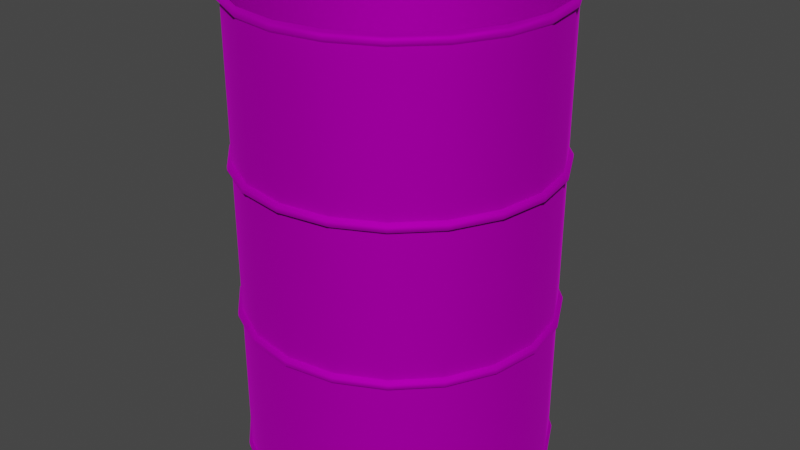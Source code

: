 # Source: untitled.blend  (saved by Blender 2.90.8; exported with 4.5.12 LTS)
import bpy
from mathutils import Matrix  # noqa: F401  (used for matrix-valued properties, if any)

bpy.ops.wm.read_factory_settings(use_empty=True)
scene = bpy.context.scene
scene.name = 'Scene'

# ---- collections
col_collection = bpy.data.collections.new('Collection'); scene.collection.children.link(col_collection)

# ---- images (referenced by path relative to the original .blend; pixels are not part of the script)
import os
ASSET_DIR = os.environ.get("B2B_ASSET_DIR", "")  # directory of the original .blend (textures are referenced by path, not embedded)
HERE = os.path.dirname(os.path.abspath(__file__))  # packed textures are extracted next to this script under _unpacked/

def load_image(name, relpath, width, height, colorspace="sRGB"):
    """Load a texture the original file referenced (path relative to the .blend, or extracted next to this script)."""
    p = next((c for c in (os.path.join(HERE, relpath), os.path.join(ASSET_DIR, relpath)) if relpath and os.path.exists(c)), "")
    if p:
        img = bpy.data.images.load(p, check_existing=True)
        img.name = name
    else:  # same state as the original file: an image datablock whose file is absent (Cycles renders it pink)
        img = bpy.data.images.new(name, width, height)
        img.source = "FILE"
        img.filepath = "//" + (relpath or name)
    img.colorspace_settings.name = colorspace
    return img
img_map__1 = load_image('Map #1', 'T_barrel.psd', 1024, 1024, 'sRGB')

# ---- materials (node trees are filled in below, after node groups)
mat_material__2 = bpy.data.materials.new('Material #2')
mat_material__2.use_transparent_shadow = False
mat_material__2.diffuse_color = (0.588, 0.588, 0.588, 1.0)
mat_material__2.roughness = 0.8586
mat_material__2.specular_intensity = 0.0
mat_material__2.metallic = 1.0

# ---- material node trees
mat_material__2.use_nodes = True; mat_material__2.node_tree.nodes.clear()
_N = mat_material__2.node_tree.nodes; _L = mat_material__2.node_tree.links
n0 = _N.new('ShaderNodeBsdfPrincipled'); n0.name = 'Principled BSDF'; n0.location = (10, 300)
n0.distribution = 'GGX'
n0.subsurface_method = 'BURLEY'
n0.inputs[1].default_value = 1.0
n0.inputs[2].default_value = 0.8586
n0.inputs[3].default_value = 1.45
n0.inputs[13].default_value = 0.0
n0.inputs[27].default_value = (0.0, 0.0, 0.0, 1.0)
n0.inputs[28].default_value = 1.0
n1 = _N.new('ShaderNodeOutputMaterial'); n1.name = 'Material Output'; n1.location = (300, 300)
n2 = _N.new('ShaderNodeNormalMap'); n2.name = 'Normal Map'; n2.location = (-300, -300)
n2.label = 'Normal/Map'
n3 = _N.new('ShaderNodeTexImage'); n3.name = 'Image Texture'; n3.location = (-300, 600)
n3.image = img_map__1
_L.new(n0.outputs[0], n1.inputs[0])
_L.new(n2.outputs[0], n0.inputs[5])
_L.new(n3.outputs[0], n0.inputs[0])
n1.is_active_output = True

# ---- world
world_world = bpy.data.worlds.new('World'); scene.world = world_world
world_world.use_nodes = True; world_world.node_tree.nodes.clear()
_N = world_world.node_tree.nodes; _L = world_world.node_tree.links
n0 = _N.new('ShaderNodeOutputWorld'); n0.name = 'World Output'; n0.location = (300, 300)
n1 = _N.new('ShaderNodeBackground'); n1.name = 'Background'; n1.location = (10, 300)
n1.inputs[0].default_value = (0.05088, 0.05088, 0.05088, 1.0)
_L.new(n1.outputs[0], n0.inputs[0])
n0.is_active_output = True
world_world.color = (0.05088, 0.05088, 0.05088)
world_world.use_sun_shadow = False
world_world.sun_shadow_jitter_overblur = 0.0

# ---- meshes
me_mesh = bpy.data.meshes.new('Mesh')
me_mesh.from_pydata([(27.32, 8.877, 57.03), (28.73, 1.239e-08, 57.03), (28.73, 1.239e-08, 30.6), (27.32, 8.877, 30.6), (23.24, 16.89, 57.03), (23.24, 16.89, 30.6), (16.89, 23.24, 57.03), (16.89, 23.24, 30.6), (8.877, 27.32, 57.03), (8.877, 27.32, 30.6), (-1.22e-06, 28.73, 57.03), (-1.22e-06, 28.73, 30.6), (-8.877, 27.32, 57.03), (-8.877, 27.32, 30.6), (-16.89, 23.24, 57.03), (-16.89, 23.24, 30.6), (-23.24, 16.89, 57.03), (-23.24, 16.89, 30.6), (-27.32, 8.877, 57.03), (-27.32, 8.877, 30.6), (-28.73, -9.348e-06, 57.03), (-28.73, -9.348e-06, 30.6), (-27.32, -8.877, 57.03), (-27.32, -8.877, 30.6), (-23.24, -16.89, 57.03), (-23.24, -16.89, 30.6), (-16.89, -23.24, 57.03), (-16.89, -23.24, 30.6), (-8.877, -27.32, 57.03), (-8.877, -27.32, 30.6), (2.778e-05, -28.73, 57.03), (2.778e-05, -28.73, 30.6), (8.877, -27.32, 57.03), (8.877, -27.32, 30.6), (16.89, -23.24, 57.03), (16.89, -23.24, 30.6), (23.24, -16.89, 57.03), (23.24, -16.89, 30.6), (27.32, -8.877, 57.03), (27.32, -8.877, 30.6), (27.13, 8.816, 87.69), (28.53, 7.502e-06, 87.69), (29.31, 1.038e-05, 86.52), (27.88, 9.059, 86.52), (29.08, 7.658e-06, -0.1252), (27.66, 8.987, -0.1252), (27.88, 9.059, 1.309), (29.31, 1.038e-05, 1.309), (23.08, 16.77, 87.69), (23.72, 17.23, 86.52), (23.53, 17.09, -0.1252), (23.72, 17.23, 1.309), (16.77, 23.08, 87.69), (17.23, 23.72, 86.52), (17.09, 23.53, -0.1252), (17.23, 23.72, 1.309), (8.816, 27.13, 87.69), (9.059, 27.88, 86.52), (8.987, 27.66, -0.1252), (9.059, 27.88, 1.309), (-1.122e-06, 28.53, 87.69), (-1.282e-06, 29.31, 86.52), (-1.248e-06, 29.08, -0.1252), (-1.282e-06, 29.31, 1.309), (-8.816, 27.13, 87.69), (-9.059, 27.88, 86.52), (-8.987, 27.66, -0.1252), (-9.059, 27.88, 1.309), (-16.77, 23.08, 87.69), (-17.23, 23.72, 86.52), (-17.09, 23.53, -0.1252), (-17.23, 23.72, 1.309), (-23.08, 16.77, 87.69), (-23.72, 17.23, 86.52), (-23.53, 17.09, -0.1252), (-23.72, 17.23, 1.309), (-27.13, 8.816, 87.69), (-27.88, 9.059, 86.52), (-27.66, 8.987, -0.1252), (-27.88, 9.059, 1.309), (-28.53, -9.337e-06, 87.69), (-29.31, -9.599e-06, 86.52), (-29.08, -9.507e-06, -0.1252), (-29.31, -9.599e-06, 1.309), (-27.13, -8.816, 87.69), (-27.88, -9.059, 86.52), (-27.66, -8.987, -0.1252), (-27.88, -9.059, 1.309), (-23.08, -16.77, 87.69), (-23.72, -17.23, 86.52), (-23.53, -17.09, -0.1252), (-23.72, -17.23, 1.309), (-16.77, -23.08, 87.69), (-17.23, -23.72, 86.52), (-17.09, -23.53, -0.1252), (-17.23, -23.72, 1.309), (-8.816, -27.13, 87.69), (-9.059, -27.88, 86.52), (-8.986, -27.66, -0.1252), (-9.059, -27.88, 1.309), (2.769e-05, -28.53, 87.69), (2.833e-05, -29.31, 86.52), (2.812e-05, -29.08, -0.1252), (2.833e-05, -29.31, 1.309), (8.816, -27.13, 87.69), (9.059, -27.88, 86.52), (8.987, -27.66, -0.1252), (9.059, -27.88, 1.309), (16.77, -23.08, 87.69), (17.23, -23.72, 86.52), (17.09, -23.53, -0.1252), (17.23, -23.72, 1.309), (23.08, -16.77, 87.69), (23.72, -17.23, 86.52), (23.53, -17.09, -0.1252), (23.72, -17.23, 1.309), (27.13, -8.816, 87.69), (27.88, -9.059, 86.52), (27.66, -8.986, -0.1252), (27.88, -9.059, 1.309), (27.32, 8.877, 85.84), (28.73, 1.239e-08, 85.84), (28.73, 1.239e-08, 58.84), (27.32, 8.877, 58.84), (28.73, 1.239e-08, 1.721), (27.32, 8.877, 1.721), (27.32, 8.877, 28.79), (28.73, 1.239e-08, 28.79), (23.24, 16.89, 85.84), (23.24, 16.89, 58.84), (23.24, 16.89, 1.721), (23.24, 16.89, 28.79), (16.89, 23.24, 85.84), (16.89, 23.24, 58.84), (16.89, 23.24, 1.721), (16.89, 23.24, 28.79), (8.877, 27.32, 85.84), (8.877, 27.32, 58.84), (8.877, 27.32, 1.721), (8.877, 27.32, 28.79), (-1.22e-06, 28.73, 85.84), (-1.22e-06, 28.73, 58.84), (-1.22e-06, 28.73, 1.721), (-1.22e-06, 28.73, 28.79), (-8.877, 27.32, 85.84), (-8.877, 27.32, 58.84), (-8.877, 27.32, 1.721), (-8.877, 27.32, 28.79), (-16.89, 23.24, 85.84), (-16.89, 23.24, 58.84), (-16.89, 23.24, 1.721), (-16.89, 23.24, 28.79), (-23.24, 16.89, 85.84), (-23.24, 16.89, 58.84), (-23.24, 16.89, 1.721), (-23.24, 16.89, 28.79), (-27.32, 8.877, 85.84), (-27.32, 8.877, 58.84), (-27.32, 8.877, 1.721), (-27.32, 8.877, 28.79), (-28.73, -9.348e-06, 85.84), (-28.73, -9.348e-06, 58.84), (-28.73, -9.348e-06, 1.721), (-28.73, -9.348e-06, 28.79), (-27.32, -8.877, 85.84), (-27.32, -8.877, 58.84), (-27.32, -8.877, 1.721), (-27.32, -8.877, 28.79), (-23.24, -16.89, 85.84), (-23.24, -16.89, 58.84), (-23.24, -16.89, 1.721), (-23.24, -16.89, 28.79), (-16.89, -23.24, 85.84), (-16.89, -23.24, 58.84), (-16.89, -23.24, 1.721), (-16.89, -23.24, 28.79), (-8.877, -27.32, 85.84), (-8.877, -27.32, 58.84), (-8.877, -27.32, 1.721), (-8.877, -27.32, 28.79), (2.778e-05, -28.73, 85.84), (2.778e-05, -28.73, 58.84), (2.778e-05, -28.73, 1.721), (2.778e-05, -28.73, 28.79), (8.877, -27.32, 85.84), (8.877, -27.32, 58.84), (8.877, -27.32, 1.721), (8.877, -27.32, 28.79), (16.89, -23.24, 85.84), (16.89, -23.24, 58.84), (16.89, -23.24, 1.721), (16.89, -23.24, 28.79), (23.24, -16.89, 85.84), (23.24, -16.89, 58.84), (23.24, -16.89, 1.721), (23.24, -16.89, 28.79), (27.32, -8.877, 85.84), (27.32, -8.877, 58.84), (27.32, -8.877, 1.721), (27.32, -8.877, 28.79), (28.11, 9.134, 57.55), (28.11, 9.134, 58.32), (29.56, 1.958e-05, 58.32), (29.56, 1.958e-05, 57.55), (29.56, 1.958e-05, 30.08), (29.56, -1.889e-05, 29.31), (28.11, 9.134, 29.31), (28.11, 9.134, 30.08), (23.91, 17.37, 57.55), (23.91, 17.37, 58.32), (23.91, 17.37, 29.31), (23.91, 17.37, 30.08), (17.37, 23.91, 57.55), (17.37, 23.91, 58.32), (17.37, 23.91, 29.31), (17.37, 23.91, 30.08), (9.134, 28.11, 57.55), (9.134, 28.11, 58.32), (9.134, 28.11, 29.31), (9.134, 28.11, 30.08), (-1.254e-06, 29.56, 57.55), (-1.254e-06, 29.56, 58.32), (-1.251e-06, 29.56, 29.31), (-1.251e-06, 29.56, 30.08), (-9.134, 28.11, 57.55), (-9.134, 28.11, 58.32), (-9.134, 28.11, 29.31), (-9.134, 28.11, 30.08), (-17.37, 23.91, 57.55), (-17.37, 23.91, 58.32), (-17.37, 23.91, 29.31), (-17.37, 23.91, 30.08), (-23.91, 17.37, 57.55), (-23.91, 17.37, 58.32), (-23.91, 17.37, 29.31), (-23.91, 17.37, 30.08), (-28.11, 9.134, 57.55), (-28.11, 9.134, 58.32), (-28.11, 9.134, 29.31), (-28.11, 9.134, 30.08), (-29.56, -9.685e-06, 57.55), (-29.56, -9.685e-06, 58.32), (-29.56, -9.686e-06, 29.31), (-29.56, -9.686e-06, 30.08), (-28.11, -9.134, 57.55), (-28.11, -9.134, 58.32), (-28.11, -9.134, 29.31), (-28.11, -9.134, 30.08), (-23.91, -17.37, 57.55), (-23.91, -17.37, 58.32), (-23.91, -17.37, 29.31), (-23.91, -17.37, 30.08), (-17.37, -23.91, 57.55), (-17.37, -23.91, 58.32), (-17.37, -23.91, 29.31), (-17.37, -23.91, 30.08), (-9.134, -28.11, 57.55), (-9.134, -28.11, 58.32), (-9.134, -28.11, 29.31), (-9.134, -28.11, 30.08), (2.863e-05, -29.56, 57.55), (2.863e-05, -29.56, 58.32), (2.863e-05, -29.56, 29.31), (2.863e-05, -29.56, 30.08), (9.134, -28.11, 57.55), (9.134, -28.11, 58.32), (9.134, -28.11, 29.31), (9.134, -28.11, 30.08), (17.37, -23.91, 57.55), (17.37, -23.91, 58.32), (17.37, -23.91, 29.31), (17.37, -23.91, 30.08), (23.91, -17.37, 57.55), (23.91, -17.37, 58.32), (23.91, -17.37, 29.31), (23.91, -17.37, 30.08), (28.11, -9.134, 57.55), (28.11, -9.134, 58.32), (28.11, -9.134, 29.31), (28.11, -9.134, 30.08), (-22.78, -16.55, 86.61)], [(88, 280)], [(0, 1, 2, 3), (4, 0, 3, 5), (6, 4, 5, 7), (8, 6, 7, 9), (10, 8, 9, 11), (12, 10, 11, 13), (14, 12, 13, 15), (16, 14, 15, 17), (18, 16, 17, 19), (20, 18, 19, 21), (22, 20, 21, 23), (24, 22, 23, 25), (26, 24, 25, 27), (28, 26, 27, 29), (30, 28, 29, 31), (32, 30, 31, 33), (34, 32, 33, 35), (36, 34, 35, 37), (38, 36, 37, 39), (1, 38, 39, 2), (40, 41, 42, 43), (44, 45, 46, 47), (48, 40, 43, 49), (45, 50, 51, 46), (52, 48, 49, 53), (50, 54, 55, 51), (56, 52, 53, 57), (54, 58, 59, 55), (60, 56, 57, 61), (58, 62, 63, 59), (64, 60, 61, 65), (62, 66, 67, 63), (68, 64, 65, 69), (66, 70, 71, 67), (72, 68, 69, 73), (70, 74, 75, 71), (76, 72, 73, 77), (74, 78, 79, 75), (80, 76, 77, 81), (78, 82, 83, 79), (84, 80, 81, 85), (82, 86, 87, 83), (88, 84, 85, 89), (86, 90, 91, 87), (92, 88, 89, 93), (90, 94, 95, 91), (96, 92, 93, 97), (94, 98, 99, 95), (100, 96, 97, 101), (98, 102, 103, 99), (104, 100, 101, 105), (102, 106, 107, 103), (108, 104, 105, 109), (106, 110, 111, 107), (112, 108, 109, 113), (110, 114, 115, 111), (116, 112, 113, 117), (114, 118, 119, 115), (41, 116, 117, 42), (118, 44, 47, 119), (120, 121, 122, 123), (124, 125, 126, 127), (128, 120, 123, 129), (125, 130, 131, 126), (132, 128, 129, 133), (130, 134, 135, 131), (136, 132, 133, 137), (134, 138, 139, 135), (140, 136, 137, 141), (138, 142, 143, 139), (144, 140, 141, 145), (142, 146, 147, 143), (148, 144, 145, 149), (146, 150, 151, 147), (152, 148, 149, 153), (150, 154, 155, 151), (156, 152, 153, 157), (154, 158, 159, 155), (160, 156, 157, 161), (158, 162, 163, 159), (164, 160, 161, 165), (162, 166, 167, 163), (168, 164, 165, 169), (166, 170, 171, 167), (172, 168, 169, 173), (170, 174, 175, 171), (176, 172, 173, 177), (174, 178, 179, 175), (180, 176, 177, 181), (178, 182, 183, 179), (184, 180, 181, 185), (182, 186, 187, 183), (188, 184, 185, 189), (186, 190, 191, 187), (192, 188, 189, 193), (190, 194, 195, 191), (196, 192, 193, 197), (194, 198, 199, 195), (121, 196, 197, 122), (198, 124, 127, 199), (200, 201, 202, 203), (204, 205, 206, 207), (208, 209, 201, 200), (207, 206, 210, 211), (212, 213, 209, 208), (211, 210, 214, 215), (216, 217, 213, 212), (215, 214, 218, 219), (220, 221, 217, 216), (219, 218, 222, 223), (224, 225, 221, 220), (223, 222, 226, 227), (228, 229, 225, 224), (227, 226, 230, 231), (232, 233, 229, 228), (231, 230, 234, 235), (236, 237, 233, 232), (235, 234, 238, 239), (240, 241, 237, 236), (239, 238, 242, 243), (244, 245, 241, 240), (243, 242, 246, 247), (248, 249, 245, 244), (247, 246, 250, 251), (252, 253, 249, 248), (251, 250, 254, 255), (256, 257, 253, 252), (255, 254, 258, 259), (260, 261, 257, 256), (259, 258, 262, 263), (264, 265, 261, 260), (263, 262, 266, 267), (268, 269, 265, 264), (267, 266, 270, 271), (272, 273, 269, 268), (271, 270, 274, 275), (276, 277, 273, 272), (275, 274, 278, 279), (203, 202, 277, 276), (279, 278, 205, 204), (1, 0, 200, 203), (0, 4, 208, 200), (4, 6, 212, 208), (6, 8, 216, 212), (8, 10, 220, 216), (10, 12, 224, 220), (12, 14, 228, 224), (14, 16, 232, 228), (16, 18, 236, 232), (18, 20, 240, 236), (20, 22, 244, 240), (22, 24, 248, 244), (24, 26, 252, 248), (26, 28, 256, 252), (28, 30, 260, 256), (30, 32, 264, 260), (32, 34, 268, 264), (34, 36, 272, 268), (36, 38, 276, 272), (38, 1, 203, 276), (123, 122, 202, 201), (122, 197, 277, 202), (197, 193, 273, 277), (193, 189, 269, 273), (189, 185, 265, 269), (185, 181, 261, 265), (181, 177, 257, 261), (177, 173, 253, 257), (173, 169, 249, 253), (169, 165, 245, 249), (165, 161, 241, 245), (161, 157, 237, 241), (157, 153, 233, 237), (153, 149, 229, 233), (149, 145, 225, 229), (145, 141, 221, 225), (141, 137, 217, 221), (137, 133, 213, 217), (133, 129, 209, 213), (129, 123, 201, 209), (3, 2, 204, 207), (2, 39, 279, 204), (39, 37, 275, 279), (37, 35, 271, 275), (35, 33, 267, 271), (33, 31, 263, 267), (31, 29, 259, 263), (29, 27, 255, 259), (27, 25, 251, 255), (25, 23, 247, 251), (23, 21, 243, 247), (21, 19, 239, 243), (19, 17, 235, 239), (17, 15, 231, 235), (15, 13, 227, 231), (13, 11, 223, 227), (11, 9, 219, 223), (9, 7, 215, 219), (7, 5, 211, 215), (5, 3, 207, 211), (127, 126, 206, 205), (126, 131, 210, 206), (131, 135, 214, 210), (135, 139, 218, 214), (139, 143, 222, 218), (143, 147, 226, 222), (147, 151, 230, 226), (151, 155, 234, 230), (155, 159, 238, 234), (159, 163, 242, 238), (163, 167, 246, 242), (167, 171, 250, 246), (171, 175, 254, 250), (175, 179, 258, 254), (179, 183, 262, 258), (183, 187, 266, 262), (187, 191, 270, 266), (191, 195, 274, 270), (195, 199, 278, 274), (199, 127, 205, 278), (125, 124, 47, 46), (124, 198, 119, 47), (198, 194, 115, 119), (194, 190, 111, 115), (190, 186, 107, 111), (186, 182, 103, 107), (182, 178, 99, 103), (178, 174, 95, 99), (174, 170, 91, 95), (170, 166, 87, 91), (166, 162, 83, 87), (162, 158, 79, 83), (158, 154, 75, 79), (154, 150, 71, 75), (150, 146, 67, 71), (146, 142, 63, 67), (142, 138, 59, 63), (138, 134, 55, 59), (134, 130, 51, 55), (130, 125, 46, 51), (121, 120, 43, 42), (120, 128, 49, 43), (128, 132, 53, 49), (132, 136, 57, 53), (136, 140, 61, 57), (140, 144, 65, 61), (144, 148, 69, 65), (148, 152, 73, 69), (152, 156, 77, 73), (156, 160, 81, 77), (160, 164, 85, 81), (164, 168, 89, 85), (168, 172, 93, 89), (172, 176, 97, 93), (176, 180, 101, 97), (180, 184, 105, 101), (184, 188, 109, 105), (188, 192, 113, 109), (192, 196, 117, 113), (196, 121, 42, 117), (54, 50, 45, 58), (58, 45, 44, 62), (62, 44, 118, 66), (66, 118, 114, 70), (70, 114, 110, 74), (74, 110, 106, 78), (78, 106, 102, 82), (82, 102, 98, 86), (86, 98, 94, 90)])
me_mesh.polygons.foreach_set('use_smooth', [True] * 269)
_k = set([(0, 1), (0, 4), (1, 38), (2, 3), (2, 39), (3, 5), (4, 6), (5, 7), (6, 8), (7, 9), (8, 10), (9, 11), (10, 12), (11, 13), (12, 14), (13, 15), (14, 16), (15, 17), (16, 18), (17, 19), (18, 20), (19, 21), (20, 22), (21, 23), (22, 24), (23, 25), (24, 26), (25, 27), (26, 28), (27, 29), (28, 30), (29, 31), (30, 32), (31, 33), (32, 34), (33, 35), (34, 36), (35, 37), (36, 38), (37, 39), (120, 121), (120, 128), (121, 196), (122, 123), (122, 197), (123, 129), (124, 125), (124, 198), (125, 130), (126, 127), (126, 131), (127, 199), (128, 132), (129, 133), (130, 134), (131, 135), (132, 136), (133, 137), (134, 138), (135, 139), (136, 140), (137, 141), (138, 142), (139, 143), (140, 144), (141, 145), (142, 146), (143, 147), (144, 148), (145, 149), (146, 150), (147, 151), (148, 152), (149, 153), (150, 154), (151, 155), (152, 156), (153, 157), (154, 158), (155, 159), (156, 160), (157, 161), (158, 162), (159, 163), (160, 164), (161, 165), (162, 166), (163, 167), (164, 168), (165, 169), (166, 170), (167, 171), (168, 172), (169, 173), (170, 174), (171, 175), (172, 176), (173, 177), (174, 178), (175, 179), (176, 180), (177, 181), (178, 182), (179, 183), (180, 184), (181, 185), (182, 186), (183, 187), (184, 188), (185, 189), (186, 190), (187, 191), (188, 192), (189, 193), (190, 194), (191, 195), (192, 196), (193, 197), (194, 198), (195, 199)])
me_mesh.attributes.new('sharp_edge', 'BOOLEAN', 'EDGE').data.foreach_set('value', [ (min(e.vertices), max(e.vertices)) in _k for e in me_mesh.edges])
_uv = me_mesh.uv_layers.new(name='UVChannel_1')
_uv.uv.foreach_set('vector', [0.05262, 0.4369, 0.003249, 0.4368, 0.003252, 0.2397, 0.05262, 0.2396, 0.1023, 0.4369, 0.05262, 0.4369, 0.05262, 0.2396, 0.1023, 0.2396, 0.152, 0.4369, 0.1023, 0.4369, 0.1023, 0.2396, 0.1521, 0.2397, 0.2018, 0.4369, 0.152, 0.4369, 0.1521, 0.2397, 0.2018, 0.2397, 0.2515, 0.4369, 0.2018, 0.4369, 0.2018, 0.2397, 0.2515, 0.2397, 0.3012, 0.437, 0.2515, 0.4369, 0.2515, 0.2397, 0.3012, 0.2398, 0.351, 0.437, 0.3012, 0.437, 0.3012, 0.2398, 0.351, 0.2398, 0.4007, 0.437, 0.351, 0.437, 0.351, 0.2398, 0.4007, 0.2398, 0.4504, 0.437, 0.4007, 0.437, 0.4007, 0.2398, 0.4504, 0.2398, 0.5001, 0.437, 0.4504, 0.437, 0.4504, 0.2398, 0.5001, 0.2398, 0.5498, 0.437, 0.5001, 0.437, 0.5001, 0.2398, 0.5498, 0.2398, 0.5995, 0.437, 0.5498, 0.437, 0.5498, 0.2398, 0.5995, 0.2398, 0.6492, 0.437, 0.5995, 0.437, 0.5995, 0.2398, 0.6492, 0.2398, 0.699, 0.437, 0.6492, 0.437, 0.6492, 0.2398, 0.6989, 0.2397, 0.7487, 0.4369, 0.699, 0.437, 0.6989, 0.2397, 0.7487, 0.2397, 0.7984, 0.4369, 0.7487, 0.4369, 0.7487, 0.2397, 0.7984, 0.2397, 0.8481, 0.4369, 0.7984, 0.4369, 0.7984, 0.2397, 0.8481, 0.2397, 0.8979, 0.4369, 0.8481, 0.4369, 0.8481, 0.2397, 0.8979, 0.2396, 0.9475, 0.4369, 0.8979, 0.4369, 0.8979, 0.2396, 0.9475, 0.2396, 0.9969, 0.4368, 0.9475, 0.4369, 0.9475, 0.2396, 0.9969, 0.2397, 0.05274, 0.6741, 0.003011, 0.6741, 0.00289, 0.6652, 0.05278, 0.6652, 0.003043, 0.00123, 0.05277, 0.001227, 0.05282, 0.01205, 0.00292, 0.01208, 0.1025, 0.6741, 0.05274, 0.6741, 0.05278, 0.6652, 0.1025, 0.6652, 0.05277, 0.001227, 0.1025, 0.001224, 0.1025, 0.01206, 0.05282, 0.01205, 0.1522, 0.6741, 0.1025, 0.6741, 0.1025, 0.6652, 0.1522, 0.6652, 0.1025, 0.001224, 0.1522, 0.001272, 0.1522, 0.01211, 0.1025, 0.01206, 0.2019, 0.6741, 0.1522, 0.6741, 0.1522, 0.6652, 0.2019, 0.6653, 0.1522, 0.001272, 0.2019, 0.001316, 0.2019, 0.01215, 0.1522, 0.01211, 0.2516, 0.6742, 0.2019, 0.6741, 0.2019, 0.6653, 0.2516, 0.6653, 0.2019, 0.001316, 0.2516, 0.001355, 0.2516, 0.01219, 0.2019, 0.01215, 0.3013, 0.6742, 0.2516, 0.6742, 0.2516, 0.6653, 0.3013, 0.6653, 0.2516, 0.001355, 0.3013, 0.001392, 0.3013, 0.01223, 0.2516, 0.01219, 0.351, 0.6742, 0.3013, 0.6742, 0.3013, 0.6653, 0.351, 0.6654, 0.3013, 0.001392, 0.351, 0.001419, 0.351, 0.01225, 0.3013, 0.01223, 0.4007, 0.6743, 0.351, 0.6742, 0.351, 0.6654, 0.4007, 0.6654, 0.351, 0.001419, 0.4007, 0.001435, 0.4007, 0.01227, 0.351, 0.01225, 0.4504, 0.6743, 0.4007, 0.6743, 0.4007, 0.6654, 0.4504, 0.6654, 0.4007, 0.001435, 0.4504, 0.001435, 0.4504, 0.01227, 0.4007, 0.01227, 0.5001, 0.6743, 0.4504, 0.6743, 0.4504, 0.6654, 0.5001, 0.6654, 0.4504, 0.001435, 0.5001, 0.001434, 0.5001, 0.01227, 0.4504, 0.01227, 0.5498, 0.6743, 0.5001, 0.6743, 0.5001, 0.6654, 0.5498, 0.6654, 0.5001, 0.001434, 0.5498, 0.001433, 0.5498, 0.01227, 0.5001, 0.01227, 0.5995, 0.6743, 0.5498, 0.6743, 0.5498, 0.6654, 0.5995, 0.6654, 0.5498, 0.001433, 0.5995, 0.001432, 0.5995, 0.01227, 0.5498, 0.01227, 0.6492, 0.6742, 0.5995, 0.6743, 0.5995, 0.6654, 0.6492, 0.6654, 0.5995, 0.001432, 0.6492, 0.001412, 0.6492, 0.01225, 0.5995, 0.01227, 0.6989, 0.6742, 0.6492, 0.6742, 0.6492, 0.6654, 0.6989, 0.6653, 0.6492, 0.001412, 0.6989, 0.001384, 0.6989, 0.01222, 0.6492, 0.01225, 0.7486, 0.6742, 0.6989, 0.6742, 0.6989, 0.6653, 0.7486, 0.6653, 0.6989, 0.001384, 0.7486, 0.001347, 0.7486, 0.01218, 0.6989, 0.01222, 0.7983, 0.6741, 0.7486, 0.6742, 0.7486, 0.6653, 0.7983, 0.6653, 0.7486, 0.001347, 0.7983, 0.001309, 0.7983, 0.01215, 0.7486, 0.01218, 0.848, 0.6741, 0.7983, 0.6741, 0.7983, 0.6653, 0.848, 0.6652, 0.7983, 0.001309, 0.848, 0.001267, 0.848, 0.01211, 0.7983, 0.01215, 0.8977, 0.6741, 0.848, 0.6741, 0.848, 0.6652, 0.8977, 0.6652, 0.848, 0.001267, 0.8977, 0.001264, 0.8977, 0.0121, 0.848, 0.01211, 0.9474, 0.6741, 0.8977, 0.6741, 0.8977, 0.6652, 0.9474, 0.6652, 0.8977, 0.001264, 0.9474, 0.001265, 0.9474, 0.01209, 0.8977, 0.0121, 0.9972, 0.6741, 0.9474, 0.6741, 0.9474, 0.6652, 0.9973, 0.6652, 0.9474, 0.001265, 0.9971, 0.001268, 0.9973, 0.01212, 0.9474, 0.01209, 0.05285, 0.6586, 0.003527, 0.6586, 0.003389, 0.4572, 0.05274, 0.4571, 0.003556, 0.0174, 0.05288, 0.01738, 0.05276, 0.2193, 0.003411, 0.2193, 0.1025, 0.6586, 0.05285, 0.6586, 0.05274, 0.4571, 0.1024, 0.4572, 0.05288, 0.01738, 0.1025, 0.01739, 0.1024, 0.2193, 0.05276, 0.2193, 0.1522, 0.6586, 0.1025, 0.6586, 0.1024, 0.4572, 0.1521, 0.4572, 0.1025, 0.01739, 0.1522, 0.01743, 0.1521, 0.2194, 0.1024, 0.2193, 0.2019, 0.6586, 0.1522, 0.6586, 0.1521, 0.4572, 0.2018, 0.4572, 0.1522, 0.01743, 0.2019, 0.01748, 0.2018, 0.2194, 0.1521, 0.2194, 0.2516, 0.6586, 0.2019, 0.6586, 0.2018, 0.4572, 0.2515, 0.4572, 0.2019, 0.01748, 0.2516, 0.01752, 0.2515, 0.2195, 0.2018, 0.2194, 0.3013, 0.6586, 0.2516, 0.6586, 0.2515, 0.4572, 0.3013, 0.4572, 0.2516, 0.01752, 0.3013, 0.01755, 0.3013, 0.2195, 0.2515, 0.2195, 0.351, 0.6587, 0.3013, 0.6586, 0.3013, 0.4572, 0.351, 0.4573, 0.3013, 0.01755, 0.351, 0.01758, 0.351, 0.2195, 0.3013, 0.2195, 0.4007, 0.6587, 0.351, 0.6587, 0.351, 0.4573, 0.4007, 0.4573, 0.351, 0.01758, 0.4007, 0.01759, 0.4007, 0.2195, 0.351, 0.2195, 0.4504, 0.6587, 0.4007, 0.6587, 0.4007, 0.4573, 0.4504, 0.4573, 0.4007, 0.01759, 0.4504, 0.01759, 0.4504, 0.2195, 0.4007, 0.2195, 0.5001, 0.6587, 0.4504, 0.6587, 0.4504, 0.4573, 0.5001, 0.4573, 0.4504, 0.01759, 0.5001, 0.01759, 0.5001, 0.2195, 0.4504, 0.2195, 0.5498, 0.6587, 0.5001, 0.6587, 0.5001, 0.4573, 0.5498, 0.4573, 0.5001, 0.01759, 0.5498, 0.01759, 0.5498, 0.2195, 0.5001, 0.2195, 0.5995, 0.6587, 0.5498, 0.6587, 0.5498, 0.4573, 0.5995, 0.4573, 0.5498, 0.01759, 0.5995, 0.01759, 0.5995, 0.2195, 0.5498, 0.2195, 0.6492, 0.6587, 0.5995, 0.6587, 0.5995, 0.4573, 0.6492, 0.4573, 0.5995, 0.01759, 0.6492, 0.01757, 0.6492, 0.2195, 0.5995, 0.2195, 0.6989, 0.6586, 0.6492, 0.6587, 0.6492, 0.4573, 0.6989, 0.4572, 0.6492, 0.01757, 0.6989, 0.01754, 0.6989, 0.2195, 0.6492, 0.2195, 0.7486, 0.6586, 0.6989, 0.6586, 0.6989, 0.4572, 0.7487, 0.4572, 0.6989, 0.01754, 0.7486, 0.01751, 0.7487, 0.2194, 0.6989, 0.2195, 0.7983, 0.6586, 0.7486, 0.6586, 0.7487, 0.4572, 0.7984, 0.4572, 0.7486, 0.01751, 0.7983, 0.01747, 0.7984, 0.2194, 0.7487, 0.2194, 0.848, 0.6586, 0.7983, 0.6586, 0.7984, 0.4572, 0.8481, 0.4572, 0.7983, 0.01747, 0.848, 0.01743, 0.8481, 0.2194, 0.7984, 0.2194, 0.8977, 0.6586, 0.848, 0.6586, 0.8481, 0.4572, 0.8978, 0.4571, 0.848, 0.01743, 0.8977, 0.01743, 0.8978, 0.2194, 0.8481, 0.2194, 0.9473, 0.6586, 0.8977, 0.6586, 0.8978, 0.4571, 0.9474, 0.4571, 0.8977, 0.01743, 0.9473, 0.01741, 0.9474, 0.2194, 0.8978, 0.2194, 0.9966, 0.6586, 0.9473, 0.6586, 0.9474, 0.4571, 0.9968, 0.4572, 0.9473, 0.01741, 0.9966, 0.01744, 0.9968, 0.2193, 0.9474, 0.2194, 0.05245, 0.4441, 0.05249, 0.4499, 0.002298, 0.4499, 0.002255, 0.4441, 0.002265, 0.2324, 0.002313, 0.2265, 0.05251, 0.2266, 0.05246, 0.2323, 0.1023, 0.4441, 0.1023, 0.4499, 0.05249, 0.4499, 0.05245, 0.4441, 0.05246, 0.2323, 0.05251, 0.2266, 0.1023, 0.2266, 0.1023, 0.2324, 0.152, 0.4441, 0.1521, 0.4499, 0.1023, 0.4499, 0.1023, 0.4441, 0.1023, 0.2324, 0.1023, 0.2266, 0.1521, 0.2266, 0.1521, 0.2324, 0.2018, 0.4442, 0.2018, 0.4499, 0.1521, 0.4499, 0.152, 0.4441, 0.1521, 0.2324, 0.1521, 0.2266, 0.2018, 0.2267, 0.2018, 0.2324, 0.2515, 0.4442, 0.2515, 0.45, 0.2018, 0.4499, 0.2018, 0.4442, 0.2018, 0.2324, 0.2018, 0.2267, 0.2515, 0.2267, 0.2515, 0.2325, 0.3012, 0.4442, 0.3012, 0.45, 0.2515, 0.45, 0.2515, 0.4442, 0.2515, 0.2325, 0.2515, 0.2267, 0.3012, 0.2267, 0.3012, 0.2325, 0.351, 0.4443, 0.351, 0.45, 0.3012, 0.45, 0.3012, 0.4442, 0.3012, 0.2325, 0.3012, 0.2267, 0.351, 0.2268, 0.351, 0.2325, 0.4007, 0.4443, 0.4007, 0.45, 0.351, 0.45, 0.351, 0.4443, 0.351, 0.2325, 0.351, 0.2268, 0.4007, 0.2268, 0.4007, 0.2325, 0.4504, 0.4443, 0.4504, 0.45, 0.4007, 0.45, 0.4007, 0.4443, 0.4007, 0.2325, 0.4007, 0.2268, 0.4504, 0.2268, 0.4504, 0.2325, 0.5001, 0.4443, 0.5001, 0.45, 0.4504, 0.45, 0.4504, 0.4443, 0.4504, 0.2325, 0.4504, 0.2268, 0.5001, 0.2268, 0.5001, 0.2325, 0.5498, 0.4443, 0.5498, 0.45, 0.5001, 0.45, 0.5001, 0.4443, 0.5001, 0.2325, 0.5001, 0.2268, 0.5498, 0.2268, 0.5498, 0.2325, 0.5995, 0.4443, 0.5995, 0.45, 0.5498, 0.45, 0.5498, 0.4443, 0.5498, 0.2325, 0.5498, 0.2268, 0.5995, 0.2268, 0.5995, 0.2325, 0.6492, 0.4443, 0.6492, 0.45, 0.5995, 0.45, 0.5995, 0.4443, 0.5995, 0.2325, 0.5995, 0.2268, 0.6492, 0.2268, 0.6492, 0.2325, 0.699, 0.4442, 0.699, 0.45, 0.6492, 0.45, 0.6492, 0.4443, 0.6492, 0.2325, 0.6492, 0.2268, 0.6989, 0.2267, 0.6989, 0.2325, 0.7487, 0.4442, 0.7487, 0.4499, 0.699, 0.45, 0.699, 0.4442, 0.6989, 0.2325, 0.6989, 0.2267, 0.7487, 0.2267, 0.7487, 0.2325, 0.7984, 0.4442, 0.7984, 0.4499, 0.7487, 0.4499, 0.7487, 0.4442, 0.7487, 0.2325, 0.7487, 0.2267, 0.7984, 0.2267, 0.7984, 0.2324, 0.8481, 0.4441, 0.8481, 0.4499, 0.7984, 0.4499, 0.7984, 0.4442, 0.7984, 0.2324, 0.7984, 0.2267, 0.8481, 0.2266, 0.8481, 0.2324, 0.8979, 0.4441, 0.8978, 0.4499, 0.8481, 0.4499, 0.8481, 0.4441, 0.8481, 0.2324, 0.8481, 0.2266, 0.8978, 0.2266, 0.8979, 0.2324, 0.9477, 0.4442, 0.9477, 0.4499, 0.8978, 0.4499, 0.8979, 0.4441, 0.8979, 0.2324, 0.8978, 0.2266, 0.9477, 0.2266, 0.9477, 0.2324, 0.9979, 0.4441, 0.9979, 0.4499, 0.9477, 0.4499, 0.9477, 0.4442, 0.9477, 0.2324, 0.9477, 0.2266, 0.9979, 0.2266, 0.9979, 0.2324, 0.003249, 0.4368, 0.05262, 0.4369, 0.05245, 0.4441, 0.002255, 0.4441, 0.05262, 0.4369, 0.1023, 0.4369, 0.1023, 0.4441, 0.05245, 0.4441, 0.1023, 0.4369, 0.152, 0.4369, 0.152, 0.4441, 0.1023, 0.4441, 0.152, 0.4369, 0.2018, 0.4369, 0.2018, 0.4442, 0.152, 0.4441, 0.2018, 0.4369, 0.2515, 0.4369, 0.2515, 0.4442, 0.2018, 0.4442, 0.2515, 0.4369, 0.3012, 0.437, 0.3012, 0.4442, 0.2515, 0.4442, 0.3012, 0.437, 0.351, 0.437, 0.351, 0.4443, 0.3012, 0.4442, 0.351, 0.437, 0.4007, 0.437, 0.4007, 0.4443, 0.351, 0.4443, 0.4007, 0.437, 0.4504, 0.437, 0.4504, 0.4443, 0.4007, 0.4443, 0.4504, 0.437, 0.5001, 0.437, 0.5001, 0.4443, 0.4504, 0.4443, 0.5001, 0.437, 0.5498, 0.437, 0.5498, 0.4443, 0.5001, 0.4443, 0.5498, 0.437, 0.5995, 0.437, 0.5995, 0.4443, 0.5498, 0.4443, 0.5995, 0.437, 0.6492, 0.437, 0.6492, 0.4443, 0.5995, 0.4443, 0.6492, 0.437, 0.699, 0.437, 0.699, 0.4442, 0.6492, 0.4443, 0.699, 0.437, 0.7487, 0.4369, 0.7487, 0.4442, 0.699, 0.4442, 0.7487, 0.4369, 0.7984, 0.4369, 0.7984, 0.4442, 0.7487, 0.4442, 0.7984, 0.4369, 0.8481, 0.4369, 0.8481, 0.4441, 0.7984, 0.4442, 0.8481, 0.4369, 0.8979, 0.4369, 0.8979, 0.4441, 0.8481, 0.4441, 0.8979, 0.4369, 0.9475, 0.4369, 0.9477, 0.4442, 0.8979, 0.4441, 0.9475, 0.4369, 0.9969, 0.4368, 0.9979, 0.4441, 0.9477, 0.4442, 0.05274, 0.4571, 0.003389, 0.4572, 0.002298, 0.4499, 0.05249, 0.4499, 0.9968, 0.4572, 0.9474, 0.4571, 0.9477, 0.4499, 0.9979, 0.4499, 0.9474, 0.4571, 0.8978, 0.4571, 0.8978, 0.4499, 0.9477, 0.4499, 0.8978, 0.4571, 0.8481, 0.4572, 0.8481, 0.4499, 0.8978, 0.4499, 0.8481, 0.4572, 0.7984, 0.4572, 0.7984, 0.4499, 0.8481, 0.4499, 0.7984, 0.4572, 0.7487, 0.4572, 0.7487, 0.4499, 0.7984, 0.4499, 0.7487, 0.4572, 0.6989, 0.4572, 0.699, 0.45, 0.7487, 0.4499, 0.6989, 0.4572, 0.6492, 0.4573, 0.6492, 0.45, 0.699, 0.45, 0.6492, 0.4573, 0.5995, 0.4573, 0.5995, 0.45, 0.6492, 0.45, 0.5995, 0.4573, 0.5498, 0.4573, 0.5498, 0.45, 0.5995, 0.45, 0.5498, 0.4573, 0.5001, 0.4573, 0.5001, 0.45, 0.5498, 0.45, 0.5001, 0.4573, 0.4504, 0.4573, 0.4504, 0.45, 0.5001, 0.45, 0.4504, 0.4573, 0.4007, 0.4573, 0.4007, 0.45, 0.4504, 0.45, 0.4007, 0.4573, 0.351, 0.4573, 0.351, 0.45, 0.4007, 0.45, 0.351, 0.4573, 0.3013, 0.4572, 0.3012, 0.45, 0.351, 0.45, 0.3013, 0.4572, 0.2515, 0.4572, 0.2515, 0.45, 0.3012, 0.45, 0.2515, 0.4572, 0.2018, 0.4572, 0.2018, 0.4499, 0.2515, 0.45, 0.2018, 0.4572, 0.1521, 0.4572, 0.1521, 0.4499, 0.2018, 0.4499, 0.1521, 0.4572, 0.1024, 0.4572, 0.1023, 0.4499, 0.1521, 0.4499, 0.1024, 0.4572, 0.05274, 0.4571, 0.05249, 0.4499, 0.1023, 0.4499, 0.05262, 0.2396, 0.003252, 0.2397, 0.002265, 0.2324, 0.05246, 0.2323, 0.9969, 0.2397, 0.9475, 0.2396, 0.9477, 0.2324, 0.9979, 0.2324, 0.9475, 0.2396, 0.8979, 0.2396, 0.8979, 0.2324, 0.9477, 0.2324, 0.8979, 0.2396, 0.8481, 0.2397, 0.8481, 0.2324, 0.8979, 0.2324, 0.8481, 0.2397, 0.7984, 0.2397, 0.7984, 0.2324, 0.8481, 0.2324, 0.7984, 0.2397, 0.7487, 0.2397, 0.7487, 0.2325, 0.7984, 0.2324, 0.7487, 0.2397, 0.6989, 0.2397, 0.6989, 0.2325, 0.7487, 0.2325, 0.6989, 0.2397, 0.6492, 0.2398, 0.6492, 0.2325, 0.6989, 0.2325, 0.6492, 0.2398, 0.5995, 0.2398, 0.5995, 0.2325, 0.6492, 0.2325, 0.5995, 0.2398, 0.5498, 0.2398, 0.5498, 0.2325, 0.5995, 0.2325, 0.5498, 0.2398, 0.5001, 0.2398, 0.5001, 0.2325, 0.5498, 0.2325, 0.5001, 0.2398, 0.4504, 0.2398, 0.4504, 0.2325, 0.5001, 0.2325, 0.4504, 0.2398, 0.4007, 0.2398, 0.4007, 0.2325, 0.4504, 0.2325, 0.4007, 0.2398, 0.351, 0.2398, 0.351, 0.2325, 0.4007, 0.2325, 0.351, 0.2398, 0.3012, 0.2398, 0.3012, 0.2325, 0.351, 0.2325, 0.3012, 0.2398, 0.2515, 0.2397, 0.2515, 0.2325, 0.3012, 0.2325, 0.2515, 0.2397, 0.2018, 0.2397, 0.2018, 0.2324, 0.2515, 0.2325, 0.2018, 0.2397, 0.1521, 0.2397, 0.1521, 0.2324, 0.2018, 0.2324, 0.1521, 0.2397, 0.1023, 0.2396, 0.1023, 0.2324, 0.1521, 0.2324, 0.1023, 0.2396, 0.05262, 0.2396, 0.05246, 0.2323, 0.1023, 0.2324, 0.003411, 0.2193, 0.05276, 0.2193, 0.05251, 0.2266, 0.002313, 0.2265, 0.05276, 0.2193, 0.1024, 0.2193, 0.1023, 0.2266, 0.05251, 0.2266, 0.1024, 0.2193, 0.1521, 0.2194, 0.1521, 0.2266, 0.1023, 0.2266, 0.1521, 0.2194, 0.2018, 0.2194, 0.2018, 0.2267, 0.1521, 0.2266, 0.2018, 0.2194, 0.2515, 0.2195, 0.2515, 0.2267, 0.2018, 0.2267, 0.2515, 0.2195, 0.3013, 0.2195, 0.3012, 0.2267, 0.2515, 0.2267, 0.3013, 0.2195, 0.351, 0.2195, 0.351, 0.2268, 0.3012, 0.2267, 0.351, 0.2195, 0.4007, 0.2195, 0.4007, 0.2268, 0.351, 0.2268, 0.4007, 0.2195, 0.4504, 0.2195, 0.4504, 0.2268, 0.4007, 0.2268, 0.4504, 0.2195, 0.5001, 0.2195, 0.5001, 0.2268, 0.4504, 0.2268, 0.5001, 0.2195, 0.5498, 0.2195, 0.5498, 0.2268, 0.5001, 0.2268, 0.5498, 0.2195, 0.5995, 0.2195, 0.5995, 0.2268, 0.5498, 0.2268, 0.5995, 0.2195, 0.6492, 0.2195, 0.6492, 0.2268, 0.5995, 0.2268, 0.6492, 0.2195, 0.6989, 0.2195, 0.6989, 0.2267, 0.6492, 0.2268, 0.6989, 0.2195, 0.7487, 0.2194, 0.7487, 0.2267, 0.6989, 0.2267, 0.7487, 0.2194, 0.7984, 0.2194, 0.7984, 0.2267, 0.7487, 0.2267, 0.7984, 0.2194, 0.8481, 0.2194, 0.8481, 0.2266, 0.7984, 0.2267, 0.8481, 0.2194, 0.8978, 0.2194, 0.8978, 0.2266, 0.8481, 0.2266, 0.8978, 0.2194, 0.9474, 0.2194, 0.9477, 0.2266, 0.8978, 0.2266, 0.9474, 0.2194, 0.9968, 0.2193, 0.9979, 0.2266, 0.9477, 0.2266, 0.05288, 0.01738, 0.003556, 0.0174, 0.00292, 0.01208, 0.05282, 0.01205, 0.9966, 0.01744, 0.9473, 0.01741, 0.9474, 0.01209, 0.9973, 0.01212, 0.9473, 0.01741, 0.8977, 0.01743, 0.8977, 0.0121, 0.9474, 0.01209, 0.8977, 0.01743, 0.848, 0.01743, 0.848, 0.01211, 0.8977, 0.0121, 0.848, 0.01743, 0.7983, 0.01747, 0.7983, 0.01215, 0.848, 0.01211, 0.7983, 0.01747, 0.7486, 0.01751, 0.7486, 0.01218, 0.7983, 0.01215, 0.7486, 0.01751, 0.6989, 0.01754, 0.6989, 0.01222, 0.7486, 0.01218, 0.6989, 0.01754, 0.6492, 0.01757, 0.6492, 0.01225, 0.6989, 0.01222, 0.6492, 0.01757, 0.5995, 0.01759, 0.5995, 0.01227, 0.6492, 0.01225, 0.5995, 0.01759, 0.5498, 0.01759, 0.5498, 0.01227, 0.5995, 0.01227, 0.5498, 0.01759, 0.5001, 0.01759, 0.5001, 0.01227, 0.5498, 0.01227, 0.5001, 0.01759, 0.4504, 0.01759, 0.4504, 0.01227, 0.5001, 0.01227, 0.4504, 0.01759, 0.4007, 0.01759, 0.4007, 0.01227, 0.4504, 0.01227, 0.4007, 0.01759, 0.351, 0.01758, 0.351, 0.01225, 0.4007, 0.01227, 0.351, 0.01758, 0.3013, 0.01755, 0.3013, 0.01223, 0.351, 0.01225, 0.3013, 0.01755, 0.2516, 0.01752, 0.2516, 0.01219, 0.3013, 0.01223, 0.2516, 0.01752, 0.2019, 0.01748, 0.2019, 0.01215, 0.2516, 0.01219, 0.2019, 0.01748, 0.1522, 0.01743, 0.1522, 0.01211, 0.2019, 0.01215, 0.1522, 0.01743, 0.1025, 0.01739, 0.1025, 0.01206, 0.1522, 0.01211, 0.1025, 0.01739, 0.05288, 0.01738, 0.05282, 0.01205, 0.1025, 0.01206, 0.003527, 0.6586, 0.05285, 0.6586, 0.05278, 0.6652, 0.00289, 0.6652, 0.05285, 0.6586, 0.1025, 0.6586, 0.1025, 0.6652, 0.05278, 0.6652, 0.1025, 0.6586, 0.1522, 0.6586, 0.1522, 0.6652, 0.1025, 0.6652, 0.1522, 0.6586, 0.2019, 0.6586, 0.2019, 0.6653, 0.1522, 0.6652, 0.2019, 0.6586, 0.2516, 0.6586, 0.2516, 0.6653, 0.2019, 0.6653, 0.2516, 0.6586, 0.3013, 0.6586, 0.3013, 0.6653, 0.2516, 0.6653, 0.3013, 0.6586, 0.351, 0.6587, 0.351, 0.6654, 0.3013, 0.6653, 0.351, 0.6587, 0.4007, 0.6587, 0.4007, 0.6654, 0.351, 0.6654, 0.4007, 0.6587, 0.4504, 0.6587, 0.4504, 0.6654, 0.4007, 0.6654, 0.4504, 0.6587, 0.5001, 0.6587, 0.5001, 0.6654, 0.4504, 0.6654, 0.5001, 0.6587, 0.5498, 0.6587, 0.5498, 0.6654, 0.5001, 0.6654, 0.5498, 0.6587, 0.5995, 0.6587, 0.5995, 0.6654, 0.5498, 0.6654, 0.5995, 0.6587, 0.6492, 0.6587, 0.6492, 0.6654, 0.5995, 0.6654, 0.6492, 0.6587, 0.6989, 0.6586, 0.6989, 0.6653, 0.6492, 0.6654, 0.6989, 0.6586, 0.7486, 0.6586, 0.7486, 0.6653, 0.6989, 0.6653, 0.7486, 0.6586, 0.7983, 0.6586, 0.7983, 0.6653, 0.7486, 0.6653, 0.7983, 0.6586, 0.848, 0.6586, 0.848, 0.6652, 0.7983, 0.6653, 0.848, 0.6586, 0.8977, 0.6586, 0.8977, 0.6652, 0.848, 0.6652, 0.8977, 0.6586, 0.9473, 0.6586, 0.9474, 0.6652, 0.8977, 0.6652, 0.9473, 0.6586, 0.9966, 0.6586, 0.9973, 0.6652, 0.9474, 0.6652, 0.1181, 0.6837, 0.1677, 0.6772, 0.2169, 0.6863, 0.07286, 0.7053, 0.07286, 0.7053, 0.2169, 0.6863, 0.2609, 0.7102, 0.03654, 0.7397, 0.03654, 0.7397, 0.2609, 0.7102, 0.2954, 0.7465, 0.01264, 0.7837, 0.01264, 0.7837, 0.2954, 0.7465, 0.3169, 0.7917, 0.003504, 0.8329, 0.003504, 0.8329, 0.3169, 0.7917, 0.3235, 0.8414, 0.01003, 0.8826, 0.01003, 0.8826, 0.3235, 0.8414, 0.3143, 0.8906, 0.03158, 0.9278, 0.03158, 0.9278, 0.3143, 0.8906, 0.2904, 0.9346, 0.06604, 0.9641, 0.06604, 0.9641, 0.2904, 0.9346, 0.2541, 0.9691, 0.11, 0.988, 0.11, 0.988, 0.2541, 0.9691, 0.2089, 0.9906, 0.1593, 0.9971])
me_mesh.materials.append(mat_material__2)
me_mesh.use_remesh_fix_poles = True
me_mesh.use_remesh_preserve_attributes = False
me_mesh.use_mirror_vertex_groups = False
me_mesh.update()
me_mesh.normals_split_custom_set([tuple(v) for v in zip(*[iter([0.9511, 0.309, 0.0, 1.0, 1.393e-07, 0.0, 1.0, 1.393e-07, 0.0, 0.9511, 0.309, 0.0, 0.809, 0.5878, 0.0, 0.9511, 0.309, 0.0, 0.9511, 0.309, 0.0, 0.809, 0.5878, 0.0, 0.5878, 0.809, 0.0, 0.809, 0.5878, 0.0, 0.809, 0.5878, 0.0, 0.5878, 0.809, 0.0, 0.309, 0.9511, 0.0, 0.5878, 0.809, 0.0, 0.5878, 0.809, 0.0, 0.309, 0.9511, 0.0, -9.605e-08, 1.0, 0.0, 0.309, 0.9511, 0.0, 0.309, 0.9511, 0.0, -9.605e-08, 1.0, 0.0, -0.309, 0.9511, 0.0, -9.605e-08, 1.0, 0.0, -9.605e-08, 1.0, 0.0, -0.309, 0.9511, 0.0, -0.5878, 0.809, 0.0, -0.309, 0.9511, 0.0, -0.309, 0.9511, 0.0, -0.5878, 0.809, 0.0, -0.809, 0.5878, 0.0, -0.5878, 0.809, 0.0, -0.5878, 0.809, 0.0, -0.809, 0.5878, 0.0, -0.9511, 0.309, 0.0, -0.809, 0.5878, 0.0, -0.809, 0.5878, 0.0, -0.9511, 0.309, 0.0, -1.0, -3.986e-07, 0.0, -0.9511, 0.309, 0.0, -0.9511, 0.309, 0.0, -1.0, -3.986e-07, 0.0, -0.9511, -0.309, 0.0, -1.0, -3.986e-07, 0.0, -1.0, -3.986e-07, 0.0, -0.9511, -0.309, 0.0, -0.809, -0.5878, 0.0, -0.9511, -0.309, 0.0, -0.9511, -0.309, 0.0, -0.809, -0.5878, 0.0, -0.5878, -0.809, 0.0, -0.809, -0.5878, 0.0, -0.809, -0.5878, 0.0, -0.5878, -0.809, 0.0, -0.309, -0.9511, 0.0, -0.5878, -0.809, 0.0, -0.5878, -0.809, 0.0, -0.309, -0.9511, 0.0, 9.797e-07, -1.0, 0.0, -0.309, -0.9511, 0.0, -0.309, -0.9511, 0.0, 9.797e-07, -1.0, 0.0, 0.309, -0.9511, 0.0, 9.797e-07, -1.0, 0.0, 9.797e-07, -1.0, 0.0, 0.309, -0.9511, 0.0, 0.5878, -0.809, 0.0, 0.309, -0.9511, 0.0, 0.309, -0.9511, 0.0, 0.5878, -0.809, 0.0, 0.809, -0.5878, 0.0, 0.5878, -0.809, 0.0, 0.5878, -0.809, 0.0, 0.809, -0.5878, 0.0, 0.9511, -0.309, 0.0, 0.809, -0.5878, 0.0, 0.809, -0.5878, 0.0, 0.9511, -0.309, 0.0, 1.0, 1.393e-07, 0.0, 0.9511, -0.309, 0.0, 0.9511, -0.309, 0.0, 1.0, 1.393e-07, 0.0, -0.03754, -0.01214, 0.9992, -0.03946, -2.08e-05, 0.9992, 0.9984, 6.048e-07, -0.05593, 0.9496, 0.3085, -0.05593, 0.6822, 2.721e-07, -0.7311, 0.6489, 0.2108, -0.7311, 0.8835, 0.2871, 0.3702, 0.929, 7.151e-07, 0.3702, -0.03191, -0.02321, 0.9992, -0.03754, -0.01214, 0.9992, 0.9496, 0.3085, -0.05593, 0.8078, 0.5869, -0.05593, 0.6489, 0.2108, -0.7311, 0.5519, 0.401, -0.7311, 0.7515, 0.546, 0.3702, 0.8835, 0.2871, 0.3702, -0.02324, -0.03189, 0.9992, -0.03191, -0.02321, 0.9992, 0.8078, 0.5869, -0.05593, 0.5869, 0.8078, -0.05593, 0.5519, 0.401, -0.7311, 0.401, 0.5519, -0.7311, 0.546, 0.7515, 0.3702, 0.7515, 0.546, 0.3702, -0.01225, -0.03751, 0.9992, -0.02324, -0.03189, 0.9992, 0.5869, 0.8078, -0.05593, 0.3085, 0.9496, -0.05593, 0.401, 0.5519, -0.7311, 0.2108, 0.6489, -0.7311, 0.2871, 0.8835, 0.3702, 0.546, 0.7515, 0.3702, 2.151e-05, -0.03945, 0.9992, -0.01225, -0.03751, 0.9992, 0.3085, 0.9496, -0.05593, -8.32e-08, 0.9984, -0.05593, 0.2108, 0.6489, -0.7311, -7.186e-08, 0.6823, -0.7311, -1.157e-07, 0.929, 0.3702, 0.2871, 0.8835, 0.3702, 0.01214, -0.03754, 0.9992, 2.151e-05, -0.03945, 0.9992, -8.32e-08, 0.9984, -0.05593, -0.3085, 0.9496, -0.05593, -7.186e-08, 0.6823, -0.7311, -0.2108, 0.6489, -0.7311, -0.2871, 0.8835, 0.3702, -1.157e-07, 0.929, 0.3702, 0.02321, -0.03191, 0.9992, 0.01214, -0.03754, 0.9992, -0.3085, 0.9496, -0.05593, -0.5869, 0.8077, -0.05593, -0.2108, 0.6489, -0.7311, -0.401, 0.552, -0.7311, -0.546, 0.7515, 0.3702, -0.2871, 0.8835, 0.3702, 0.03193, -0.02317, 0.9992, 0.02321, -0.03191, 0.9992, -0.5869, 0.8077, -0.05593, -0.8078, 0.5869, -0.05593, -0.401, 0.552, -0.7311, -0.552, 0.401, -0.7311, -0.7515, 0.546, 0.3702, -0.546, 0.7515, 0.3702, 0.03753, -0.01217, 0.9992, 0.03193, -0.02317, 0.9992, -0.8078, 0.5869, -0.05593, -0.9496, 0.3085, -0.05593, -0.552, 0.401, -0.7311, -0.6489, 0.2108, -0.7311, -0.8835, 0.2871, 0.3702, -0.7515, 0.546, 0.3702, 0.03945, 2.173e-05, 0.9992, 0.03753, -0.01217, 0.9992, -0.9496, 0.3085, -0.05593, -0.9984, -4.992e-07, -0.05593, -0.6489, 0.2108, -0.7311, -0.6823, -3.136e-07, -0.7311, -0.929, -4.035e-07, 0.3702, -0.8835, 0.2871, 0.3702, 0.03752, 0.01221, 0.9992, 0.03945, 2.173e-05, 0.9992, -0.9984, -4.992e-07, -0.05593, -0.9496, -0.3085, -0.05593, -0.6823, -3.136e-07, -0.7311, -0.6489, -0.2108, -0.7311, -0.8835, -0.2871, 0.3702, -0.929, -4.035e-07, 0.3702, 0.03191, 0.02321, 0.9992, 0.03752, 0.01221, 0.9992, -0.9496, -0.3085, -0.05593, -0.8078, -0.5869, -0.05593, -0.6489, -0.2108, -0.7311, -0.5519, -0.401, -0.7311, -0.7515, -0.546, 0.3702, -0.8835, -0.2871, 0.3702, 0.02317, 0.03193, 0.9992, 0.03191, 0.02321, 0.9992, -0.8078, -0.5869, -0.05593, -0.5869, -0.8077, -0.05593, -0.5519, -0.401, -0.7311, -0.401, -0.552, -0.7311, -0.546, -0.7515, 0.3702, -0.7515, -0.546, 0.3702, 0.01224, 0.03751, 0.9992, 0.02317, 0.03193, 0.9992, -0.5869, -0.8077, -0.05593, -0.3085, -0.9496, -0.05593, -0.401, -0.552, -0.7311, -0.2108, -0.6489, -0.7311, -0.2871, -0.8835, 0.3702, -0.546, -0.7515, 0.3702, -2.206e-05, 0.03945, 0.9992, 0.01224, 0.03751, 0.9992, -0.3085, -0.9496, -0.05593, 6.72e-07, -0.9984, -0.05593, -0.2108, -0.6489, -0.7311, 6.761e-07, -0.6823, -0.7311, 9.138e-07, -0.929, 0.3702, -0.2871, -0.8835, 0.3702, -0.01214, 0.03754, 0.9992, -2.206e-05, 0.03945, 0.9992, 6.72e-07, -0.9984, -0.05593, 0.3085, -0.9496, -0.05593, 6.761e-07, -0.6823, -0.7311, 0.2108, -0.6489, -0.7311, 0.2871, -0.8835, 0.3702, 9.138e-07, -0.929, 0.3702, -0.02321, 0.03191, 0.9992, -0.01214, 0.03754, 0.9992, 0.3085, -0.9496, -0.05593, 0.5869, -0.8078, -0.05593, 0.2108, -0.6489, -0.7311, 0.401, -0.552, -0.7311, 0.546, -0.7515, 0.3702, 0.2871, -0.8835, 0.3702, -0.03193, 0.02317, 0.9992, -0.02321, 0.03191, 0.9992, 0.5869, -0.8078, -0.05593, 0.8078, -0.5869, -0.05593, 0.401, -0.552, -0.7311, 0.552, -0.401, -0.7311, 0.7515, -0.546, 0.3702, 0.546, -0.7515, 0.3702, -0.03753, 0.01217, 0.9992, -0.03193, 0.02317, 0.9992, 0.8078, -0.5869, -0.05593, 0.9496, -0.3085, -0.05593, 0.552, -0.401, -0.7311, 0.6489, -0.2108, -0.7311, 0.8835, -0.2871, 0.3702, 0.7515, -0.546, 0.3702, -0.03946, -2.08e-05, 0.9992, -0.03753, 0.01217, 0.9992, 0.9496, -0.3085, -0.05593, 0.9984, 6.048e-07, -0.05593, 0.6489, -0.2108, -0.7311, 0.6822, 2.721e-07, -0.7311, 0.929, 7.151e-07, 0.3702, 0.8835, -0.2871, 0.3702, 0.9511, 0.309, 0.0, 1.0, 2.689e-07, 0.0, 1.0, 2.737e-07, 0.0, 0.9511, 0.309, 0.0, 1.0, 2.641e-07, 0.0, 0.9511, 0.309, 0.0, 0.9511, 0.309, 0.0, 1.0, 2.641e-07, 0.0, 0.809, 0.5878, 0.0, 0.9511, 0.309, 0.0, 0.9511, 0.309, 0.0, 0.809, 0.5878, 0.0, 0.9511, 0.309, 0.0, 0.809, 0.5878, 0.0, 0.809, 0.5878, 0.0, 0.9511, 0.309, 0.0, 0.5878, 0.809, 0.0, 0.809, 0.5878, 0.0, 0.809, 0.5878, 0.0, 0.5878, 0.809, 0.0, 0.809, 0.5878, 0.0, 0.5878, 0.809, 0.0, 0.5878, 0.809, 0.0, 0.809, 0.5878, 0.0, 0.309, 0.9511, 0.0, 0.5878, 0.809, 0.0, 0.5878, 0.809, 0.0, 0.309, 0.9511, 0.0, 0.5878, 0.809, 0.0, 0.309, 0.9511, 0.0, 0.309, 0.9511, 0.0, 0.5878, 0.809, 0.0, -8.644e-08, 1.0, 0.0, 0.309, 0.9511, 0.0, 0.309, 0.9511, 0.0, -8.644e-08, 1.0, 0.0, 0.309, 0.9511, 0.0, -9.605e-08, 1.0, 0.0, -9.605e-08, 1.0, 0.0, 0.309, 0.9511, 0.0, -0.309, 0.9511, 0.0, -8.644e-08, 1.0, 0.0, -8.644e-08, 1.0, 0.0, -0.309, 0.9511, 0.0, -9.605e-08, 1.0, 0.0, -0.309, 0.9511, 0.0, -0.309, 0.9511, 0.0, -9.605e-08, 1.0, 0.0, -0.5878, 0.809, 0.0, -0.309, 0.9511, 0.0, -0.309, 0.9511, 0.0, -0.5878, 0.809, 0.0, -0.309, 0.9511, 0.0, -0.5878, 0.809, 0.0, -0.5878, 0.809, 0.0, -0.309, 0.9511, 0.0, -0.809, 0.5878, 0.0, -0.5878, 0.809, 0.0, -0.5878, 0.809, 0.0, -0.809, 0.5878, 0.0, -0.5878, 0.809, 0.0, -0.809, 0.5878, 0.0, -0.809, 0.5878, 0.0, -0.5878, 0.809, 0.0, -0.9511, 0.309, 0.0, -0.809, 0.5878, 0.0, -0.809, 0.5878, 0.0, -0.9511, 0.309, 0.0, -0.809, 0.5878, 0.0, -0.9511, 0.309, 0.0, -0.9511, 0.309, 0.0, -0.809, 0.5878, 0.0, -1.0, -4.994e-07, 0.0, -0.9511, 0.309, 0.0, -0.9511, 0.309, 0.0, -1.0, -4.994e-07, 0.0, -0.9511, 0.309, 0.0, -1.0, -5.138e-07, 0.0, -1.0, -5.138e-07, 0.0, -0.9511, 0.309, 0.0, -0.9511, -0.309, 0.0, -1.0, -4.994e-07, 0.0, -1.0, -4.994e-07, 0.0, -0.9511, -0.309, 0.0, -1.0, -5.138e-07, 0.0, -0.9511, -0.309, 0.0, -0.9511, -0.309, 0.0, -1.0, -5.138e-07, 0.0, -0.809, -0.5878, 0.0, -0.9511, -0.309, 0.0, -0.9511, -0.309, 0.0, -0.809, -0.5878, 0.0, -0.9511, -0.309, 0.0, -0.809, -0.5878, 0.0, -0.809, -0.5878, 0.0, -0.9511, -0.309, 0.0, -0.5878, -0.809, 0.0, -0.809, -0.5878, 0.0, -0.809, -0.5878, 0.0, -0.5878, -0.809, 0.0, -0.809, -0.5878, 0.0, -0.5878, -0.809, 0.0, -0.5878, -0.809, 0.0, -0.809, -0.5878, 0.0, -0.309, -0.9511, 0.0, -0.5878, -0.809, 0.0, -0.5878, -0.809, 0.0, -0.309, -0.9511, 0.0, -0.5878, -0.809, 0.0, -0.309, -0.9511, 0.0, -0.309, -0.9511, 0.0, -0.5878, -0.809, 0.0, 9.749e-07, -1.0, 0.0, -0.309, -0.9511, 0.0, -0.309, -0.9511, 0.0, 9.749e-07, -1.0, 0.0, -0.309, -0.9511, 0.0, 9.653e-07, -1.0, 0.0, 9.653e-07, -1.0, 0.0, -0.309, -0.9511, 0.0, 0.309, -0.9511, 0.0, 9.749e-07, -1.0, 0.0, 9.749e-07, -1.0, 0.0, 0.309, -0.9511, 0.0, 9.653e-07, -1.0, 0.0, 0.309, -0.9511, 0.0, 0.309, -0.9511, 0.0, 9.653e-07, -1.0, 0.0, 0.5878, -0.809, 0.0, 0.309, -0.9511, 0.0, 0.309, -0.9511, 0.0, 0.5878, -0.809, 0.0, 0.309, -0.9511, 0.0, 0.5878, -0.809, 0.0, 0.5878, -0.809, 0.0, 0.309, -0.9511, 0.0, 0.809, -0.5878, 0.0, 0.5878, -0.809, 0.0, 0.5878, -0.809, 0.0, 0.809, -0.5878, 0.0, 0.5878, -0.809, 0.0, 0.809, -0.5878, 0.0, 0.809, -0.5878, 0.0, 0.5878, -0.809, 0.0, 0.9511, -0.309, 0.0, 0.809, -0.5878, 0.0, 0.809, -0.5878, 0.0, 0.9511, -0.309, 0.0, 0.809, -0.5878, 0.0, 0.9511, -0.309, 0.0, 0.9511, -0.309, 0.0, 0.809, -0.5878, 0.0, 1.0, 2.689e-07, 0.0, 0.9511, -0.309, 0.0, 0.9511, -0.309, 0.0, 1.0, 2.737e-07, 0.0, 0.9511, -0.309, 0.0, 1.0, 2.641e-07, 0.0, 1.0, 2.641e-07, 0.0, 0.9511, -0.309, 0.0, 0.8418, 0.2735, -0.4654, 0.8418, 0.2735, 0.4654, 0.8851, 8.904e-07, 0.4654, 0.8851, 9.418e-07, -0.4654, 0.8851, 4.295e-06, 0.4654, 0.8851, -2.85e-06, -0.4654, 0.8418, 0.2735, -0.4654, 0.8418, 0.2735, 0.4654, 0.716, 0.5202, -0.4654, 0.716, 0.5202, 0.4654, 0.8418, 0.2735, 0.4654, 0.8418, 0.2735, -0.4654, 0.8418, 0.2735, 0.4654, 0.8418, 0.2735, -0.4654, 0.716, 0.5202, -0.4654, 0.716, 0.5202, 0.4654, 0.5202, 0.716, -0.4654, 0.5202, 0.716, 0.4654, 0.716, 0.5202, 0.4654, 0.716, 0.5202, -0.4654, 0.716, 0.5202, 0.4654, 0.716, 0.5202, -0.4654, 0.5202, 0.716, -0.4654, 0.5202, 0.716, 0.4654, 0.2735, 0.8418, -0.4654, 0.2735, 0.8418, 0.4654, 0.5202, 0.716, 0.4654, 0.5202, 0.716, -0.4654, 0.5202, 0.716, 0.4654, 0.5202, 0.716, -0.4654, 0.2735, 0.8418, -0.4654, 0.2735, 0.8418, 0.4654, -3.139e-07, 0.8851, -0.4654, -5.465e-07, 0.8851, 0.4654, 0.2735, 0.8418, 0.4654, 0.2735, 0.8418, -0.4654, 0.2735, 0.8418, 0.4654, 0.2735, 0.8418, -0.4654, -5.708e-09, 0.8851, -0.4654, -1.241e-07, 0.8851, 0.4654, -0.2735, 0.8418, -0.4654, -0.2735, 0.8418, 0.4654, -5.465e-07, 0.8851, 0.4654, -3.139e-07, 0.8851, -0.4654, -1.241e-07, 0.8851, 0.4654, -5.708e-09, 0.8851, -0.4654, -0.2735, 0.8418, -0.4654, -0.2735, 0.8418, 0.4654, -0.5202, 0.716, -0.4654, -0.5202, 0.716, 0.4654, -0.2735, 0.8418, 0.4654, -0.2735, 0.8418, -0.4654, -0.2735, 0.8418, 0.4654, -0.2735, 0.8418, -0.4654, -0.5202, 0.716, -0.4654, -0.5202, 0.716, 0.4654, -0.716, 0.5202, -0.4654, -0.716, 0.5202, 0.4654, -0.5202, 0.716, 0.4654, -0.5202, 0.716, -0.4654, -0.5202, 0.716, 0.4654, -0.5202, 0.716, -0.4654, -0.716, 0.5202, -0.4654, -0.716, 0.5202, 0.4654, -0.8418, 0.2735, -0.4654, -0.8418, 0.2735, 0.4654, -0.716, 0.5202, 0.4654, -0.716, 0.5202, -0.4654, -0.716, 0.5202, 0.4654, -0.716, 0.5202, -0.4654, -0.8418, 0.2735, -0.4654, -0.8418, 0.2735, 0.4654, -0.8851, -3.51e-07, -0.4654, -0.8851, -3.796e-07, 0.4654, -0.8418, 0.2735, 0.4654, -0.8418, 0.2735, -0.4654, -0.8418, 0.2735, 0.4654, -0.8418, 0.2735, -0.4654, -0.8851, -3.539e-07, -0.4654, -0.8851, -3.51e-07, 0.4654, -0.8418, -0.2735, -0.4654, -0.8418, -0.2735, 0.4654, -0.8851, -3.796e-07, 0.4654, -0.8851, -3.51e-07, -0.4654, -0.8851, -3.51e-07, 0.4654, -0.8851, -3.539e-07, -0.4654, -0.8418, -0.2735, -0.4654, -0.8418, -0.2735, 0.4654, -0.716, -0.5202, -0.4654, -0.716, -0.5202, 0.4654, -0.8418, -0.2735, 0.4654, -0.8418, -0.2735, -0.4654, -0.8418, -0.2735, 0.4654, -0.8418, -0.2735, -0.4654, -0.716, -0.5202, -0.4654, -0.716, -0.5202, 0.4654, -0.5202, -0.716, -0.4654, -0.5202, -0.716, 0.4654, -0.716, -0.5202, 0.4654, -0.716, -0.5202, -0.4654, -0.716, -0.5202, 0.4654, -0.716, -0.5202, -0.4654, -0.5202, -0.716, -0.4654, -0.5202, -0.716, 0.4654, -0.2735, -0.8418, -0.4654, -0.2735, -0.8418, 0.4654, -0.5202, -0.716, 0.4654, -0.5202, -0.716, -0.4654, -0.5202, -0.716, 0.4654, -0.5202, -0.716, -0.4654, -0.2735, -0.8418, -0.4654, -0.2735, -0.8418, 0.4654, 7.649e-07, -0.8851, -0.4654, 1.002e-06, -0.8851, 0.4654, -0.2735, -0.8418, 0.4654, -0.2735, -0.8418, -0.4654, -0.2735, -0.8418, 0.4654, -0.2735, -0.8418, -0.4654, 8.048e-07, -0.8851, -0.4654, 8.048e-07, -0.8851, 0.4654, 0.2735, -0.8418, -0.4654, 0.2735, -0.8418, 0.4654, 1.002e-06, -0.8851, 0.4654, 7.649e-07, -0.8851, -0.4654, 8.048e-07, -0.8851, 0.4654, 8.048e-07, -0.8851, -0.4654, 0.2735, -0.8418, -0.4654, 0.2735, -0.8418, 0.4654, 0.5202, -0.716, -0.4654, 0.5202, -0.716, 0.4654, 0.2735, -0.8418, 0.4654, 0.2735, -0.8418, -0.4654, 0.2735, -0.8418, 0.4654, 0.2735, -0.8418, -0.4654, 0.5202, -0.716, -0.4654, 0.5202, -0.716, 0.4654, 0.716, -0.5202, -0.4654, 0.716, -0.5202, 0.4654, 0.5202, -0.716, 0.4654, 0.5202, -0.716, -0.4654, 0.5202, -0.716, 0.4654, 0.5202, -0.716, -0.4654, 0.716, -0.5202, -0.4654, 0.716, -0.5202, 0.4654, 0.8418, -0.2735, -0.4654, 0.8418, -0.2735, 0.4654, 0.716, -0.5202, 0.4654, 0.716, -0.5202, -0.4654, 0.716, -0.5202, 0.4654, 0.716, -0.5202, -0.4654, 0.8418, -0.2735, -0.4654, 0.8418, -0.2735, 0.4654, 0.8851, 9.418e-07, -0.4654, 0.8851, 8.904e-07, 0.4654, 0.8418, -0.2735, 0.4654, 0.8418, -0.2735, -0.4654, 0.8418, -0.2735, 0.4654, 0.8418, -0.2735, -0.4654, 0.8851, -2.85e-06, -0.4654, 0.8851, 4.295e-06, 0.4654, 0.5299, -6.1e-07, -0.8481, 0.5039, 0.1637, -0.8481, 0.8418, 0.2735, -0.4654, 0.8851, 9.418e-07, -0.4654, 0.5039, 0.1637, -0.8481, 0.4287, 0.3114, -0.8481, 0.716, 0.5202, -0.4654, 0.8418, 0.2735, -0.4654, 0.4287, 0.3114, -0.8481, 0.3114, 0.4287, -0.8481, 0.5202, 0.716, -0.4654, 0.716, 0.5202, -0.4654, 0.3114, 0.4287, -0.8481, 0.1637, 0.5039, -0.8481, 0.2735, 0.8418, -0.4654, 0.5202, 0.716, -0.4654, 0.1637, 0.5039, -0.8481, 0.0, 0.5299, -0.8481, -3.139e-07, 0.8851, -0.4654, 0.2735, 0.8418, -0.4654, 0.0, 0.5299, -0.8481, -0.1637, 0.5039, -0.8481, -0.2735, 0.8418, -0.4654, -3.139e-07, 0.8851, -0.4654, -0.1637, 0.5039, -0.8481, -0.3114, 0.4287, -0.8481, -0.5202, 0.716, -0.4654, -0.2735, 0.8418, -0.4654, -0.3114, 0.4287, -0.8481, -0.4287, 0.3114, -0.8481, -0.716, 0.5202, -0.4654, -0.5202, 0.716, -0.4654, -0.4287, 0.3114, -0.8481, -0.5039, 0.1637, -0.8481, -0.8418, 0.2735, -0.4654, -0.716, 0.5202, -0.4654, -0.5039, 0.1637, -0.8481, -0.5298, -2.106e-07, -0.8481, -0.8851, -3.51e-07, -0.4654, -0.8418, 0.2735, -0.4654, -0.5298, -2.106e-07, -0.8481, -0.5039, -0.1637, -0.8481, -0.8418, -0.2735, -0.4654, -0.8851, -3.51e-07, -0.4654, -0.5039, -0.1637, -0.8481, -0.4287, -0.3114, -0.8481, -0.716, -0.5202, -0.4654, -0.8418, -0.2735, -0.4654, -0.4287, -0.3114, -0.8481, -0.3114, -0.4287, -0.8481, -0.5202, -0.716, -0.4654, -0.716, -0.5202, -0.4654, -0.3114, -0.4287, -0.8481, -0.1637, -0.5039, -0.8481, -0.2735, -0.8418, -0.4654, -0.5202, -0.716, -0.4654, -0.1637, -0.5039, -0.8481, 2.457e-07, -0.5298, -0.8481, 7.649e-07, -0.8851, -0.4654, -0.2735, -0.8418, -0.4654, 2.457e-07, -0.5298, -0.8481, 0.1637, -0.5039, -0.8481, 0.2735, -0.8418, -0.4654, 7.649e-07, -0.8851, -0.4654, 0.1637, -0.5039, -0.8481, 0.3114, -0.4287, -0.8481, 0.5202, -0.716, -0.4654, 0.2735, -0.8418, -0.4654, 0.3114, -0.4287, -0.8481, 0.4287, -0.3114, -0.8481, 0.716, -0.5202, -0.4654, 0.5202, -0.716, -0.4654, 0.4287, -0.3114, -0.8481, 0.5039, -0.1637, -0.8481, 0.8418, -0.2735, -0.4654, 0.716, -0.5202, -0.4654, 0.5039, -0.1637, -0.8481, 0.5299, -6.1e-07, -0.8481, 0.8851, 9.418e-07, -0.4654, 0.8418, -0.2735, -0.4654, 0.5039, 0.1637, 0.8481, 0.5298, -6.846e-07, 0.8481, 0.8851, 8.904e-07, 0.4654, 0.8418, 0.2735, 0.4654, 0.5298, -6.846e-07, 0.8481, 0.5039, -0.1637, 0.8481, 0.8418, -0.2735, 0.4654, 0.8851, 8.904e-07, 0.4654, 0.5039, -0.1637, 0.8481, 0.4286, -0.3114, 0.8481, 0.716, -0.5202, 0.4654, 0.8418, -0.2735, 0.4654, 0.4286, -0.3114, 0.8481, 0.3114, -0.4286, 0.8481, 0.5202, -0.716, 0.4654, 0.716, -0.5202, 0.4654, 0.3114, -0.4286, 0.8481, 0.1637, -0.5039, 0.8481, 0.2735, -0.8418, 0.4654, 0.5202, -0.716, 0.4654, 0.1637, -0.5039, 0.8481, 6.758e-07, -0.5298, 0.8481, 1.002e-06, -0.8851, 0.4654, 0.2735, -0.8418, 0.4654, 6.758e-07, -0.5298, 0.8481, -0.1637, -0.5039, 0.8481, -0.2735, -0.8418, 0.4654, 1.002e-06, -0.8851, 0.4654, -0.1637, -0.5039, 0.8481, -0.3114, -0.4286, 0.8481, -0.5202, -0.716, 0.4654, -0.2735, -0.8418, 0.4654, -0.3114, -0.4286, 0.8481, -0.4286, -0.3114, 0.8481, -0.716, -0.5202, 0.4654, -0.5202, -0.716, 0.4654, -0.4286, -0.3114, 0.8481, -0.5039, -0.1637, 0.8481, -0.8418, -0.2735, 0.4654, -0.716, -0.5202, 0.4654, -0.5039, -0.1637, 0.8481, -0.5298, -2.545e-07, 0.8481, -0.8851, -3.796e-07, 0.4654, -0.8418, -0.2735, 0.4654, -0.5298, -2.545e-07, 0.8481, -0.5039, 0.1637, 0.8481, -0.8418, 0.2735, 0.4654, -0.8851, -3.796e-07, 0.4654, -0.5039, 0.1637, 0.8481, -0.4286, 0.3114, 0.8481, -0.716, 0.5202, 0.4654, -0.8418, 0.2735, 0.4654, -0.4286, 0.3114, 0.8481, -0.3114, 0.4286, 0.8481, -0.5202, 0.716, 0.4654, -0.716, 0.5202, 0.4654, -0.3114, 0.4286, 0.8481, -0.1637, 0.5039, 0.8481, -0.2735, 0.8418, 0.4654, -0.5202, 0.716, 0.4654, -0.1637, 0.5039, 0.8481, -4.3e-07, 0.5298, 0.8481, -5.465e-07, 0.8851, 0.4654, -0.2735, 0.8418, 0.4654, -4.3e-07, 0.5298, 0.8481, 0.1637, 0.5039, 0.8481, 0.2735, 0.8418, 0.4654, -5.465e-07, 0.8851, 0.4654, 0.1637, 0.5039, 0.8481, 0.3114, 0.4286, 0.8481, 0.5202, 0.716, 0.4654, 0.2735, 0.8418, 0.4654, 0.3114, 0.4286, 0.8481, 0.4286, 0.3114, 0.8481, 0.716, 0.5202, 0.4654, 0.5202, 0.716, 0.4654, 0.4286, 0.3114, 0.8481, 0.5039, 0.1637, 0.8481, 0.8418, 0.2735, 0.4654, 0.716, 0.5202, 0.4654, 0.5039, 0.1637, 0.8481, 0.5298, -9.171e-07, 0.8481, 0.8851, 4.295e-06, 0.4654, 0.8418, 0.2735, 0.4654, 0.5298, -9.171e-07, 0.8481, 0.5039, -0.1637, 0.8481, 0.8418, -0.2735, 0.4654, 0.8851, 4.295e-06, 0.4654, 0.5039, -0.1637, 0.8481, 0.4287, -0.3114, 0.8481, 0.716, -0.5202, 0.4654, 0.8418, -0.2735, 0.4654, 0.4287, -0.3114, 0.8481, 0.3114, -0.4287, 0.8481, 0.5202, -0.716, 0.4654, 0.716, -0.5202, 0.4654, 0.3114, -0.4287, 0.8481, 0.1637, -0.5039, 0.8481, 0.2735, -0.8418, 0.4654, 0.5202, -0.716, 0.4654, 0.1637, -0.5039, 0.8481, 3.072e-08, -0.5298, 0.8481, 8.048e-07, -0.8851, 0.4654, 0.2735, -0.8418, 0.4654, 3.072e-08, -0.5298, 0.8481, -0.1637, -0.5039, 0.8481, -0.2735, -0.8418, 0.4654, 8.048e-07, -0.8851, 0.4654, -0.1637, -0.5039, 0.8481, -0.3114, -0.4287, 0.8481, -0.5202, -0.716, 0.4654, -0.2735, -0.8418, 0.4654, -0.3114, -0.4287, 0.8481, -0.4287, -0.3114, 0.8481, -0.716, -0.5202, 0.4654, -0.5202, -0.716, 0.4654, -0.4287, -0.3114, 0.8481, -0.5039, -0.1637, 0.8481, -0.8418, -0.2735, 0.4654, -0.716, -0.5202, 0.4654, -0.5039, -0.1637, 0.8481, -0.5298, -2.106e-07, 0.8481, -0.8851, -3.51e-07, 0.4654, -0.8418, -0.2735, 0.4654, -0.5298, -2.106e-07, 0.8481, -0.5039, 0.1637, 0.8481, -0.8418, 0.2735, 0.4654, -0.8851, -3.51e-07, 0.4654, -0.5039, 0.1637, 0.8481, -0.4287, 0.3114, 0.8481, -0.716, 0.5202, 0.4654, -0.8418, 0.2735, 0.4654, -0.4287, 0.3114, 0.8481, -0.3114, 0.4287, 0.8481, -0.5202, 0.716, 0.4654, -0.716, 0.5202, 0.4654, -0.3114, 0.4287, 0.8481, -0.1637, 0.5039, 0.8481, -0.2735, 0.8418, 0.4654, -0.5202, 0.716, 0.4654, -0.1637, 0.5039, 0.8481, -2.238e-07, 0.5298, 0.8481, -1.241e-07, 0.8851, 0.4654, -0.2735, 0.8418, 0.4654, -2.238e-07, 0.5298, 0.8481, 0.1637, 0.5039, 0.8481, 0.2735, 0.8418, 0.4654, -1.241e-07, 0.8851, 0.4654, 0.1637, 0.5039, 0.8481, 0.3114, 0.4287, 0.8481, 0.5202, 0.716, 0.4654, 0.2735, 0.8418, 0.4654, 0.3114, 0.4287, 0.8481, 0.4287, 0.3114, 0.8481, 0.716, 0.5202, 0.4654, 0.5202, 0.716, 0.4654, 0.4287, 0.3114, 0.8481, 0.5039, 0.1637, 0.8481, 0.8418, 0.2735, 0.4654, 0.716, 0.5202, 0.4654, 0.5298, 9.566e-07, -0.8481, 0.5039, 0.1637, -0.8481, 0.8418, 0.2735, -0.4654, 0.8851, -2.85e-06, -0.4654, 0.5039, 0.1637, -0.8481, 0.4287, 0.3114, -0.8481, 0.716, 0.5202, -0.4654, 0.8418, 0.2735, -0.4654, 0.4287, 0.3114, -0.8481, 0.3114, 0.4287, -0.8481, 0.5202, 0.716, -0.4654, 0.716, 0.5202, -0.4654, 0.3114, 0.4287, -0.8481, 0.1637, 0.5039, -0.8481, 0.2735, 0.8418, -0.4654, 0.5202, 0.716, -0.4654, 0.1637, 0.5039, -0.8481, -4.388e-09, 0.5298, -0.8481, -5.708e-09, 0.8851, -0.4654, 0.2735, 0.8418, -0.4654, -4.388e-09, 0.5298, -0.8481, -0.1637, 0.5039, -0.8481, -0.2735, 0.8418, -0.4654, -5.708e-09, 0.8851, -0.4654, -0.1637, 0.5039, -0.8481, -0.3114, 0.4287, -0.8481, -0.5202, 0.716, -0.4654, -0.2735, 0.8418, -0.4654, -0.3114, 0.4287, -0.8481, -0.4287, 0.3114, -0.8481, -0.716, 0.5202, -0.4654, -0.5202, 0.716, -0.4654, -0.4287, 0.3114, -0.8481, -0.5039, 0.1637, -0.8481, -0.8418, 0.2735, -0.4654, -0.716, 0.5202, -0.4654, -0.5039, 0.1637, -0.8481, -0.5298, -2.106e-07, -0.8481, -0.8851, -3.539e-07, -0.4654, -0.8418, 0.2735, -0.4654, -0.5298, -2.106e-07, -0.8481, -0.5039, -0.1637, -0.8481, -0.8418, -0.2735, -0.4654, -0.8851, -3.539e-07, -0.4654, -0.5039, -0.1637, -0.8481, -0.4287, -0.3114, -0.8481, -0.716, -0.5202, -0.4654, -0.8418, -0.2735, -0.4654, -0.4287, -0.3114, -0.8481, -0.3114, -0.4287, -0.8481, -0.5202, -0.716, -0.4654, -0.716, -0.5202, -0.4654, -0.3114, -0.4287, -0.8481, -0.1637, -0.5039, -0.8481, -0.2735, -0.8418, -0.4654, -0.5202, -0.716, -0.4654, -0.1637, -0.5039, -0.8481, 3.511e-08, -0.5298, -0.8481, 8.048e-07, -0.8851, -0.4654, -0.2735, -0.8418, -0.4654, 3.511e-08, -0.5298, -0.8481, 0.1637, -0.5039, -0.8481, 0.2735, -0.8418, -0.4654, 8.048e-07, -0.8851, -0.4654, 0.1637, -0.5039, -0.8481, 0.3114, -0.4287, -0.8481, 0.5202, -0.716, -0.4654, 0.2735, -0.8418, -0.4654, 0.3114, -0.4287, -0.8481, 0.4287, -0.3114, -0.8481, 0.716, -0.5202, -0.4654, 0.5202, -0.716, -0.4654, 0.4287, -0.3114, -0.8481, 0.5039, -0.1637, -0.8481, 0.8418, -0.2735, -0.4654, 0.716, -0.5202, -0.4654, 0.5039, -0.1637, -0.8481, 0.5298, 9.566e-07, -0.8481, 0.8851, -2.85e-06, -0.4654, 0.8418, -0.2735, -0.4654, 0.5466, 0.1776, 0.8184, 0.5747, -7.089e-07, 0.8184, 0.929, 7.151e-07, 0.3702, 0.8835, 0.2871, 0.3702, 0.5747, -7.089e-07, 0.8184, 0.5466, -0.1776, 0.8184, 0.8835, -0.2871, 0.3702, 0.929, 7.151e-07, 0.3702, 0.5466, -0.1776, 0.8184, 0.465, -0.3378, 0.8184, 0.7515, -0.546, 0.3702, 0.8835, -0.2871, 0.3702, 0.465, -0.3378, 0.8184, 0.3378, -0.465, 0.8184, 0.546, -0.7515, 0.3702, 0.7515, -0.546, 0.3702, 0.3378, -0.465, 0.8184, 0.1776, -0.5466, 0.8184, 0.2871, -0.8835, 0.3702, 0.546, -0.7515, 0.3702, 0.1776, -0.5466, 0.8184, 5.592e-07, -0.5747, 0.8184, 9.138e-07, -0.929, 0.3702, 0.2871, -0.8835, 0.3702, 5.592e-07, -0.5747, 0.8184, -0.1776, -0.5466, 0.8184, -0.2871, -0.8835, 0.3702, 9.138e-07, -0.929, 0.3702, -0.1776, -0.5466, 0.8184, -0.3378, -0.465, 0.8184, -0.546, -0.7515, 0.3702, -0.2871, -0.8835, 0.3702, -0.3378, -0.465, 0.8184, -0.465, -0.3378, 0.8184, -0.7515, -0.546, 0.3702, -0.546, -0.7515, 0.3702, -0.465, -0.3378, 0.8184, -0.5466, -0.1776, 0.8184, -0.8835, -0.2871, 0.3702, -0.7515, -0.546, 0.3702, -0.5466, -0.1776, 0.8184, -0.5747, -2.246e-07, 0.8184, -0.929, -4.035e-07, 0.3702, -0.8835, -0.2871, 0.3702, -0.5747, -2.246e-07, 0.8184, -0.5466, 0.1776, 0.8184, -0.8835, 0.2871, 0.3702, -0.929, -4.035e-07, 0.3702, -0.5466, 0.1776, 0.8184, -0.465, 0.3378, 0.8184, -0.7515, 0.546, 0.3702, -0.8835, 0.2871, 0.3702, -0.465, 0.3378, 0.8184, -0.3378, 0.465, 0.8184, -0.546, 0.7515, 0.3702, -0.7515, 0.546, 0.3702, -0.3378, 0.465, 0.8184, -0.1776, 0.5466, 0.8184, -0.2871, 0.8835, 0.3702, -0.546, 0.7515, 0.3702, -0.1776, 0.5466, 0.8184, -6.164e-08, 0.5747, 0.8184, -1.157e-07, 0.929, 0.3702, -0.2871, 0.8835, 0.3702, -6.164e-08, 0.5747, 0.8184, 0.1776, 0.5466, 0.8184, 0.2871, 0.8835, 0.3702, -1.157e-07, 0.929, 0.3702, 0.1776, 0.5466, 0.8184, 0.3378, 0.465, 0.8184, 0.546, 0.7515, 0.3702, 0.2871, 0.8835, 0.3702, 0.3378, 0.465, 0.8184, 0.465, 0.3378, 0.8184, 0.7515, 0.546, 0.3702, 0.546, 0.7515, 0.3702, 0.465, 0.3378, 0.8184, 0.5466, 0.1776, 0.8184, 0.8835, 0.2871, 0.3702, 0.7515, 0.546, 0.3702, 0.7576, -8.567e-07, -0.6527, 0.7205, 0.2341, -0.6527, 0.9496, 0.3085, -0.05593, 0.9984, 6.048e-07, -0.05593, 0.7205, 0.2341, -0.6527, 0.6129, 0.4453, -0.6527, 0.8078, 0.5869, -0.05593, 0.9496, 0.3085, -0.05593, 0.6129, 0.4453, -0.6527, 0.4453, 0.6129, -0.6527, 0.5869, 0.8078, -0.05593, 0.8078, 0.5869, -0.05593, 0.4453, 0.6129, -0.6527, 0.2341, 0.7205, -0.6527, 0.3085, 0.9496, -0.05593, 0.5869, 0.8078, -0.05593, 0.2341, 0.7205, -0.6527, 4.575e-07, 0.7576, -0.6527, -8.32e-08, 0.9984, -0.05593, 0.3085, 0.9496, -0.05593, 4.575e-07, 0.7576, -0.6527, -0.2341, 0.7205, -0.6527, -0.3085, 0.9496, -0.05593, -8.32e-08, 0.9984, -0.05593, -0.2341, 0.7205, -0.6527, -0.4453, 0.6129, -0.6527, -0.5869, 0.8077, -0.05593, -0.3085, 0.9496, -0.05593, -0.4453, 0.6129, -0.6527, -0.6129, 0.4453, -0.6527, -0.8078, 0.5869, -0.05593, -0.5869, 0.8077, -0.05593, -0.6129, 0.4453, -0.6527, -0.7205, 0.2341, -0.6527, -0.9496, 0.3085, -0.05593, -0.8078, 0.5869, -0.05593, -0.7205, 0.2341, -0.6527, -0.7576, -2.332e-07, -0.6527, -0.9984, -4.992e-07, -0.05593, -0.9496, 0.3085, -0.05593, -0.7576, -2.332e-07, -0.6527, -0.7205, -0.2341, -0.6527, -0.9496, -0.3085, -0.05593, -0.9984, -4.992e-07, -0.05593, -0.7205, -0.2341, -0.6527, -0.6129, -0.4453, -0.6527, -0.8078, -0.5869, -0.05593, -0.9496, -0.3085, -0.05593, -0.6129, -0.4453, -0.6527, -0.4453, -0.6129, -0.6527, -0.5869, -0.8077, -0.05593, -0.8078, -0.5869, -0.05593, -0.4453, -0.6129, -0.6527, -0.2341, -0.7205, -0.6527, -0.3085, -0.9496, -0.05593, -0.5869, -0.8077, -0.05593, -0.2341, -0.7205, -0.6527, 4.754e-07, -0.7576, -0.6527, 6.72e-07, -0.9984, -0.05593, -0.3085, -0.9496, -0.05593, 4.754e-07, -0.7576, -0.6527, 0.2341, -0.7205, -0.6527, 0.3085, -0.9496, -0.05593, 6.72e-07, -0.9984, -0.05593, 0.2341, -0.7205, -0.6527, 0.4453, -0.6129, -0.6527, 0.5869, -0.8078, -0.05593, 0.3085, -0.9496, -0.05593, 0.4453, -0.6129, -0.6527, 0.6129, -0.4453, -0.6527, 0.8078, -0.5869, -0.05593, 0.5869, -0.8078, -0.05593, 0.6129, -0.4453, -0.6527, 0.7205, -0.2341, -0.6527, 0.9496, -0.3085, -0.05593, 0.8078, -0.5869, -0.05593, 0.7205, -0.2341, -0.6527, 0.7576, -8.567e-07, -0.6527, 0.9984, 6.048e-07, -0.05593, 0.9496, -0.3085, -0.05593, 0.401, 0.5519, -0.7311, 0.5519, 0.401, -0.7311, 0.6489, 0.2108, -0.7311, 0.2108, 0.6489, -0.7311, 0.2108, 0.6489, -0.7311, 0.6489, 0.2108, -0.7311, 0.6822, 2.721e-07, -0.7311, -7.186e-08, 0.6823, -0.7311, -7.186e-08, 0.6823, -0.7311, 0.6822, 2.721e-07, -0.7311, 0.6489, -0.2108, -0.7311, -0.2108, 0.6489, -0.7311, -0.2108, 0.6489, -0.7311, 0.6489, -0.2108, -0.7311, 0.552, -0.401, -0.7311, -0.401, 0.552, -0.7311, -0.401, 0.552, -0.7311, 0.552, -0.401, -0.7311, 0.401, -0.552, -0.7311, -0.552, 0.401, -0.7311, -0.552, 0.401, -0.7311, 0.401, -0.552, -0.7311, 0.2108, -0.6489, -0.7311, -0.6489, 0.2108, -0.7311, -0.6489, 0.2108, -0.7311, 0.2108, -0.6489, -0.7311, 6.761e-07, -0.6823, -0.7311, -0.6823, -3.136e-07, -0.7311, -0.6823, -3.136e-07, -0.7311, 6.761e-07, -0.6823, -0.7311, -0.2108, -0.6489, -0.7311, -0.6489, -0.2108, -0.7311, -0.6489, -0.2108, -0.7311, -0.2108, -0.6489, -0.7311, -0.401, -0.552, -0.7311, -0.5519, -0.401, -0.7311])] * 3)])

# ---- objects
ob_l_barrel_final = bpy.data.objects.new('l_barrel_final', me_mesh)

# ---- transforms, parenting, visibility, modifiers, constraints
ob_l_barrel_final.location = (0.0, 0.0, 0.0)
ob_l_barrel_final.scale = (0.01, 0.01, 0.01)
ob_l_barrel_final.color = (0.8, 0.8, 0.8, 1.0)
ob_l_barrel_final.lineart.crease_threshold = 0.0

# ---- collection membership
col_collection.objects.link(ob_l_barrel_final)

# ---- scene / render settings (as saved in the file)
scene.frame_start = 1; scene.frame_end = 250; scene.frame_set(1)
scene.render.engine = 'BLENDER_EEVEE_NEXT'
scene.render.fps = 30
scene.cycles.use_denoising = False
scene.cycles.samples = 128
scene.cycles.sampling_pattern = 'TABULATED_SOBOL'
scene.cycles.use_adaptive_sampling = False
scene.cycles.use_light_tree = False
scene.view_settings.view_transform = 'Filmic'
bpy.context.view_layer.update()

# ---- added for rendering (the .blend has no active camera and no usable light): camera, sun
cam_auto = bpy.data.cameras.new('AutoCamera')
cam_auto.lens = 50.0
cam_auto.sensor_width = 36.0
cam_auto.clip_end = 1000.0
ob_auto_camera = bpy.data.objects.new('AutoCamera', cam_auto)
scene.collection.objects.link(ob_auto_camera)
ob_auto_camera.location = (1.12177, -1.34612, 1.33521)
ob_auto_camera.rotation_euler = (1.09748, -7.21219e-08, 0.694738)
scene.camera = ob_auto_camera
light_auto_sun = bpy.data.lights.new('AutoSun', 'SUN')
light_auto_sun.energy = 3.0
light_auto_sun.angle = 0.0523599
ob_auto_sun = bpy.data.objects.new('AutoSun', light_auto_sun)
scene.collection.objects.link(ob_auto_sun)
ob_auto_sun.rotation_euler = (0.872665, 0.174533, 0.523599)
bpy.context.view_layer.update()
